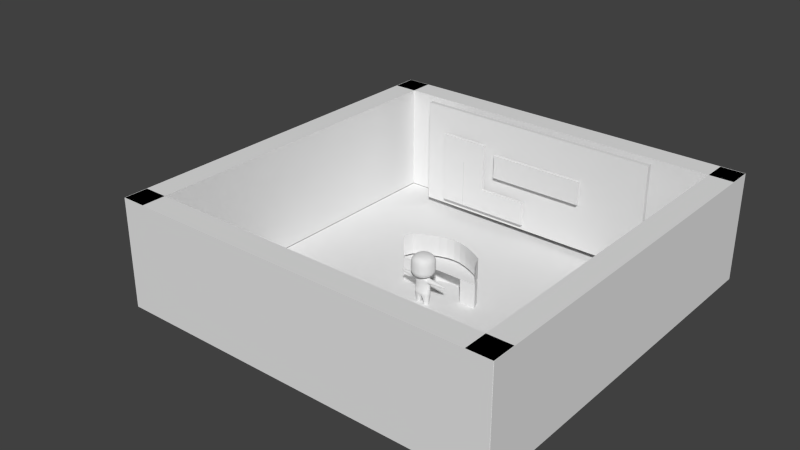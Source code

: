 # Source: Archives.blend  (saved by Blender 2.69.0; exported with 4.5.12 LTS)
import bpy
from mathutils import Matrix  # noqa: F401  (used for matrix-valued properties, if any)

bpy.ops.wm.read_factory_settings(use_empty=True)
scene = bpy.context.scene
scene.name = 'Scene'

# ---- collections
col_collection_1 = bpy.data.collections.new('Collection 1'); scene.collection.children.link(col_collection_1)
col_collection_3 = bpy.data.collections.new('Collection 3'); scene.collection.children.link(col_collection_3)
col_collection_6 = bpy.data.collections.new('Collection 6'); scene.collection.children.link(col_collection_6)
col_collection_11 = bpy.data.collections.new('Collection 11'); scene.collection.children.link(col_collection_11)

# ---- materials (node trees are filled in below, after node groups)
mat_material_001 = bpy.data.materials.new('Material.001')
mat_material_001.alpha_threshold = 0.0
mat_material_001.use_transparent_shadow = False
mat_material_001.roughness = 0.5
mat_material_001.line_color = (0.0, 0.0, 0.0, 1.0)
mat_material_002 = bpy.data.materials.new('Material.002')
mat_material_002.alpha_threshold = 0.0
mat_material_002.use_transparent_shadow = False
mat_material_002.diffuse_color = (0.0, 0.0, 0.0, 1.0)
mat_material_002.roughness = 0.5
mat_material_002.specular_intensity = 1.0
mat_material_002.line_color = (0.0, 0.0, 0.0, 1.0)
mat_material_003 = bpy.data.materials.new('Material.003')
mat_material_003.alpha_threshold = 0.0
mat_material_003.use_transparent_shadow = False
mat_material_003.diffuse_color = (0.0, 0.0, 0.0, 1.0)
mat_material_003.roughness = 0.5
mat_material_003.specular_intensity = 0.0
mat_material_003.line_color = (0.0, 0.0, 0.0, 1.0)
mat_material_004 = bpy.data.materials.new('Material.004')
mat_material_004.alpha_threshold = 0.0
mat_material_004.use_transparent_shadow = False
mat_material_004.diffuse_color = (1.0, 0.0, 0.004875, 1.0)
mat_material_004.roughness = 0.5
mat_material_004.line_color = (0.0, 0.0, 0.0, 1.0)

# ---- material node trees

# ---- world
world_world = bpy.data.worlds.new('World'); scene.world = world_world
world_world.color = (0.05088, 0.05088, 0.05088)
world_world.use_sun_shadow = False
world_world.sun_shadow_jitter_overblur = 0.0
world_world.cycles.sampling_method = 'MANUAL'
world_world.cycles.sample_map_resolution = 256

# ---- meshes
me_circle_019 = bpy.data.meshes.new('Circle.019')
me_circle_019.from_pydata([(0.0, 1.0, 0.0), (-0.1951, 0.9808, 0.0), (-0.3827, 0.9239, 0.0), (-0.5556, 0.8315, 0.0), (-0.7071, 0.7071, 0.0), (-0.8315, 0.5556, 0.0), (-0.9239, 0.3827, 0.0), (-0.9808, 0.1951, 0.0), (-1.0, 7.55e-08, 0.0), (-0.9808, -0.1951, 0.0), (-0.9239, -0.3827, 0.0), (-0.8315, -0.5556, 0.0), (-0.7071, -0.7071, 0.0), (-0.5556, -0.8315, 0.0), (-0.3827, -0.9239, 0.0), (-0.1951, -0.9808, 0.0), (3.258e-07, -1.0, 0.0), (0.1951, -0.9808, 0.0), (0.3827, -0.9239, 0.0), (0.5556, -0.8315, 0.0), (0.7071, -0.7071, 0.0), (0.8315, -0.5556, 0.0), (0.9239, -0.3827, 0.0), (0.9808, -0.1951, 0.0), (1.0, 9.656e-07, 0.0), (0.9808, 0.1951, 0.0), (0.9239, 0.3827, 0.0), (0.8315, 0.5556, 0.0), (0.7071, 0.7071, 0.0), (0.5556, 0.8315, 0.0), (0.3827, 0.9239, 0.0), (0.1951, 0.9808, 0.0)], [(1, 0), (2, 1), (3, 2), (4, 3), (5, 4), (6, 5), (7, 6), (8, 7), (9, 8), (10, 9), (11, 10), (12, 11), (13, 12), (14, 13), (15, 14), (16, 15), (17, 16), (18, 17), (19, 18), (20, 19), (21, 20), (22, 21), (23, 22), (24, 23), (25, 24), (26, 25), (27, 26), (28, 27), (29, 28), (30, 29), (31, 30), (0, 31)], [])
me_circle_019.use_remesh_preserve_volume = False
me_circle_019.use_remesh_preserve_attributes = False
me_circle_019.use_mirror_vertex_groups = False
me_circle_019.update()
me_cube_012 = bpy.data.meshes.new('Cube.012')
me_cube_012.from_pydata([(-1.0, -1.0, -1.0), (-1.0, 1.0, -1.0), (1.0, 1.0, -1.0), (1.0, -1.0, -1.0), (-1.0, -1.0, 7.982), (-1.0, 1.0, 7.982), (1.0, 1.0, 7.982), (1.0, -1.0, 7.982)], [], [(4, 5, 1, 0), (5, 6, 2, 1), (6, 7, 3, 2), (7, 4, 0, 3), (0, 1, 2, 3), (7, 6, 5, 4)])
me_cube_012.use_remesh_preserve_volume = False
me_cube_012.use_remesh_preserve_attributes = False
me_cube_012.use_mirror_vertex_groups = False
me_cube_012.update()
me_cube_013 = bpy.data.meshes.new('Cube.013')
me_cube_013.from_pydata([(-1.0, -1.0, -1.0), (-1.0, 1.0, -1.0), (1.0, 1.0, -1.0), (1.0, -1.0, -1.0), (-1.0, -1.0, 7.982), (-1.0, 1.0, 7.982), (1.0, 1.0, 7.982), (1.0, -1.0, 7.982)], [], [(4, 5, 1, 0), (5, 6, 2, 1), (6, 7, 3, 2), (7, 4, 0, 3), (0, 1, 2, 3), (7, 6, 5, 4)])
me_cube_013.use_remesh_preserve_volume = False
me_cube_013.use_remesh_preserve_attributes = False
me_cube_013.use_mirror_vertex_groups = False
me_cube_013.update()
me_cube_006 = bpy.data.meshes.new('Cube.006')
me_cube_006.from_pydata([(-1.0, -1.0, -1.0), (-1.0, 1.0, -1.0), (1.0, 1.0, -1.0), (1.0, -1.0, -1.0), (-1.0, -1.0, 7.982), (-1.0, 1.0, 7.982), (1.0, 1.0, 7.982), (1.0, -1.0, 7.982)], [], [(4, 5, 1, 0), (5, 6, 2, 1), (6, 7, 3, 2), (7, 4, 0, 3), (0, 1, 2, 3), (7, 6, 5, 4)])
me_cube_006.use_remesh_preserve_volume = False
me_cube_006.use_remesh_preserve_attributes = False
me_cube_006.use_mirror_vertex_groups = False
me_cube_006.update()
me_cube_014 = bpy.data.meshes.new('Cube.014')
me_cube_014.from_pydata([(-1.0, -1.0, -1.0), (-1.0, 1.0, -1.0), (1.0, 1.0, -1.0), (1.0, -1.0, -1.0), (-1.0, -1.0, 7.982), (-1.0, 1.0, 7.982), (1.0, 1.0, 7.982), (1.0, -1.0, 7.982)], [], [(4, 5, 1, 0), (5, 6, 2, 1), (6, 7, 3, 2), (7, 4, 0, 3), (0, 1, 2, 3), (7, 6, 5, 4)])
me_cube_014.use_remesh_preserve_volume = False
me_cube_014.use_remesh_preserve_attributes = False
me_cube_014.use_mirror_vertex_groups = False
me_cube_014.update()
me_plane_009 = bpy.data.meshes.new('Plane.009')
me_plane_009.from_pydata([(1.0, -1.0, 0.0), (-1.0, -1.0, 0.0), (1.0, 1.0, 0.0), (-1.0, 1.0, 0.0)], [], [(1, 0, 2, 3)])
me_plane_009.use_remesh_preserve_volume = False
me_plane_009.use_remesh_preserve_attributes = False
me_plane_009.use_mirror_vertex_groups = False
me_plane_009.update()
me_cube_042 = bpy.data.meshes.new('Cube.042')
me_cube_042.from_pydata([(-0.4406, 0.6246, 0.9069), (-0.4803, 0.6279, 0.9069), (-0.498, 0.6489, 0.9069), (-0.4891, 0.6818, 0.9069), (-0.456, 0.7178, 0.9069), (-0.426, 0.6311, 0.967), (-0.455, 0.6393, 1.011), (-0.4689, 0.6619, 1.027), (-0.4639, 0.6931, 1.011), (-0.4414, 0.7243, 0.967), (-0.3908, 0.6469, 0.9919), (-0.3941, 0.6666, 1.054), (-0.3985, 0.6935, 1.077), (-0.403, 0.7204, 1.054), (-0.4062, 0.7401, 0.9919), (-0.3897, 0.6397, 0.9069), (-0.3557, 0.6626, 0.967), (-0.3332, 0.6939, 1.011), (-0.3282, 0.725, 1.027), (-0.342, 0.7477, 1.011), (-0.371, 0.7559, 0.967), (-0.4074, 0.7473, 0.9069), (-0.3411, 0.6692, 0.9069), (-0.3079, 0.7052, 0.9069), (-0.299, 0.7381, 0.9069), (-0.3168, 0.759, 0.9069), (-0.3565, 0.7624, 0.9069), (-0.3557, 0.6626, 0.8468), (-0.3332, 0.6939, 0.8028), (-0.3282, 0.725, 0.7867), (-0.342, 0.7477, 0.8028), (-0.371, 0.7559, 0.8468), (-0.3908, 0.6469, 0.8219), (-0.3941, 0.6666, 0.7597), (-0.3985, 0.6935, 0.7369), (-0.403, 0.7204, 0.7597), (-0.4062, 0.7401, 0.8219), (-0.426, 0.6311, 0.8468), (-0.455, 0.6393, 0.8028), (-0.4689, 0.6619, 0.7867), (-0.4639, 0.6931, 0.8028), (-0.4414, 0.7243, 0.8468), (-0.3683, -1.01, 0.3359), (-0.3846, -1.036, 0.5638), (-0.3336, -0.9262, 0.151), (-0.8875, -0.1623, 0.3328), (-0.9156, -0.1623, 0.5641), (-0.8296, 0.2005, 0.3359), (-0.8031, -0.1623, 0.1388), (-0.8296, -0.5252, 0.3359), (-0.856, -0.5373, 0.5641), (-0.856, 0.2127, 0.5641), (-0.7502, 0.1641, 0.151), (-0.7502, -0.4887, 0.151), (-0.3683, 0.6849, 0.3359), (-0.3799, 0.7127, 0.5641), (-0.3336, 0.6016, 0.151), (-0.3568, -0.1623, -0.09557), (-0.3336, -0.4887, -0.06779), (-0.3336, 0.1641, -0.06779), (-0.3568, -0.1623, 1.724), (-0.3336, 0.1641, 1.696), (-0.3336, -0.4887, 1.696), (-0.3683, -1.01, 1.292), (-0.3336, -0.9262, 1.477), (-0.3799, -1.037, 1.064), (-0.8875, -0.1623, 1.295), (-0.8031, -0.1623, 1.489), (-0.8296, 0.2005, 1.292), (-0.9156, -0.1623, 1.064), (-0.8296, -0.5252, 1.292), (-0.7502, -0.4887, 1.477), (-0.7502, 0.1641, 1.477), (-0.856, 0.2127, 1.064), (-0.856, -0.5373, 1.064), (-0.3683, 0.6849, 1.292), (-0.3336, 0.6016, 1.477), (-0.3799, 0.7127, 1.064), (-0.3105, -0.7613, 1.614), (-0.6775, -0.8498, 0.5641), (-0.6564, -0.8277, 0.3389), (-0.5932, -0.7613, 0.1631), (-0.3105, -0.7613, 0.01467), (-0.5932, -0.4644, 1.614), (-0.6353, -0.1623, 1.636), (-0.5932, 0.1398, 1.614), (-0.6775, 0.5252, 0.5641), (-0.6564, 0.503, 0.3389), (-0.5932, 0.4366, 0.1631), (-0.5932, 0.1398, 0.01467), (-0.6353, -0.1623, -0.007463), (-0.5932, -0.4644, 0.01467), (-0.3105, 0.4366, 1.614), (-0.3105, 0.4366, 0.01467), (-0.5932, -0.7613, 1.465), (-0.6564, -0.8277, 1.289), (-0.6775, -0.8498, 1.064), (-0.5932, 0.4366, 1.465), (-0.6564, 0.503, 1.289), (-0.6775, 0.5252, 1.064), (-0.3799, -1.037, 0.8141), (-0.856, 0.2127, 0.8141), (-0.9156, -0.1623, 0.8141), (-0.856, -0.5373, 0.8141), (-0.3799, 0.7127, 0.8141), (-0.5078, -0.6716, 0.05952), (-0.5078, 0.3469, 0.05952), (-0.5078, -0.6716, 1.569), (-0.5078, 0.3469, 1.569), (-0.6775, -0.8498, 0.8141), (-0.6775, 0.5252, 0.8141), (-0.3291, 0.7174, 0.4512), (-0.3292, 0.7205, 0.4435), (-0.3291, 0.6687, 0.4512), (-0.3292, 0.6719, 0.4435), (-0.4272, 0.5474, 0.2648), (-0.4273, 0.5506, 0.6243), (-0.4272, 0.1624, 0.269), (-0.4273, 0.1655, 0.6285), (-0.3797, -1.023, 0.45), (-0.9015, -0.1623, 0.4485), (-0.8428, -0.5312, 0.45), (-0.8428, 0.2066, 0.45), (-0.3944, 0.6988, 0.45), (-0.667, -0.8387, 0.4515), (-0.667, 0.5141, 0.4515), (-0.3494, 0.7126, 0.4438), (-0.3494, 0.6703, 0.4438), (-0.4273, 0.549, 0.4446), (-0.4273, 0.1639, 0.4488), (-0.1956, -1.04, 0.3343), (-0.2014, -1.069, 0.5641), (-0.1782, -0.954, 0.1449), (-0.2014, 0.7439, 0.5641), (-0.1956, 0.7153, 0.3343), (-0.1782, 0.6294, 0.1449), (-0.1898, -0.1623, -0.1103), (-0.1782, -0.5009, -0.08168), (-0.1782, 0.1762, -0.08168), (-0.1898, -0.1623, 1.739), (-0.1782, 0.1762, 1.71), (-0.1782, -0.5009, 1.71), (-0.1956, -1.04, 1.294), (-0.1782, -0.954, 1.483), (-0.2014, -1.069, 1.064), (-0.1782, 0.6294, 1.483), (-0.1956, 0.7153, 1.294), (-0.2014, 0.7439, 1.064), (-0.1667, -0.7834, 1.625), (-0.1667, -0.7834, 0.003603), (-0.1667, 0.4588, 1.625), (-0.1667, 0.4588, 0.003603), (-0.2014, -1.069, 0.8141), (-0.2014, 0.7439, 0.8141), (-0.176, 0.7482, 0.4435), (-0.176, 0.7443, 0.4511), (-0.176, 0.6996, 0.4435), (-0.176, 0.6957, 0.4511), (-0.2251, 0.5783, 0.6243), (-0.225, 0.5743, 0.2624), (-0.2251, 0.1932, 0.6285), (-0.225, 0.1893, 0.2666), (-0.2086, -1.054, 0.4492), (-0.225, 0.1913, 0.4476), (-0.3487, 0.7011, 0.3823), (-0.3546, 0.7166, 0.5116), (-0.3719, 0.6954, 0.4469), (-0.1858, 0.7298, 0.3814), (-0.1887, 0.7461, 0.5116), (0.4406, 0.6246, 0.9069), (0.4803, 0.6279, 0.9069), (0.498, 0.6489, 0.9069), (0.4891, 0.6818, 0.9069), (0.456, 0.7178, 0.9069), (0.426, 0.6311, 0.967), (0.455, 0.6393, 1.011), (0.4689, 0.6619, 1.027), (0.4639, 0.6931, 1.011), (0.4414, 0.7243, 0.967), (0.3908, 0.6469, 0.9919), (0.3941, 0.6666, 1.054), (0.3985, 0.6935, 1.077), (0.403, 0.7204, 1.054), (0.4062, 0.7401, 0.9919), (0.3897, 0.6397, 0.9069), (0.3557, 0.6626, 0.967), (0.3332, 0.6939, 1.011), (0.3282, 0.725, 1.027), (0.342, 0.7477, 1.011), (0.371, 0.7559, 0.967), (0.4074, 0.7473, 0.9069), (0.3411, 0.6692, 0.9069), (0.3079, 0.7052, 0.9069), (0.299, 0.7381, 0.9069), (0.3168, 0.759, 0.9069), (0.3565, 0.7624, 0.9069), (0.3557, 0.6626, 0.8468), (0.3332, 0.6939, 0.8028), (0.3282, 0.725, 0.7867), (0.342, 0.7477, 0.8028), (0.371, 0.7559, 0.8468), (0.3908, 0.6469, 0.8219), (0.3941, 0.6666, 0.7597), (0.3985, 0.6935, 0.7369), (0.403, 0.7204, 0.7597), (0.4062, 0.7401, 0.8219), (0.426, 0.6311, 0.8468), (0.455, 0.6393, 0.8028), (0.4689, 0.6619, 0.7867), (0.4639, 0.6931, 0.8028), (0.4414, 0.7243, 0.8468), (-4.768e-07, -1.07, 0.3328), (-4.768e-07, -1.1, 0.5641), (0.3683, -1.01, 0.3359), (-4.768e-07, -0.9818, 0.1388), (0.3846, -1.036, 0.5638), (0.3336, -0.9262, 0.151), (0.8875, -0.1623, 0.3328), (0.9156, -0.1623, 0.5641), (0.8296, 0.2005, 0.3359), (0.8031, -0.1623, 0.1388), (0.8296, -0.5252, 0.3359), (0.856, -0.5373, 0.5641), (0.856, 0.2127, 0.5641), (0.7502, 0.1641, 0.151), (0.7502, -0.4887, 0.151), (-4.768e-07, 0.7457, 0.3328), (-4.768e-07, 0.7752, 0.5641), (-4.768e-07, 0.6571, 0.1388), (0.3683, 0.6849, 0.3359), (0.3799, 0.7127, 0.5641), (0.3336, 0.6016, 0.151), (-4.768e-07, -0.1623, -0.1251), (-4.768e-07, -0.513, -0.09557), (0.3568, -0.1623, -0.09557), (-4.768e-07, 0.1884, -0.09557), (0.3336, -0.4887, -0.06779), (0.3336, 0.1641, -0.06779), (-4.768e-07, -0.1623, 1.753), (-4.768e-07, 0.1884, 1.724), (0.3568, -0.1623, 1.724), (-4.768e-07, -0.513, 1.724), (0.3336, 0.1641, 1.696), (0.3336, -0.4887, 1.696), (-4.768e-07, -1.07, 1.295), (-4.768e-07, -0.9818, 1.489), (0.3683, -1.01, 1.292), (-4.768e-07, -1.1, 1.064), (0.3336, -0.9262, 1.477), (0.3799, -1.037, 1.064), (0.8875, -0.1623, 1.295), (0.8031, -0.1623, 1.489), (0.8296, 0.2005, 1.292), (0.9156, -0.1623, 1.064), (0.8296, -0.5252, 1.292), (0.7502, -0.4887, 1.477), (0.7502, 0.1641, 1.477), (0.856, 0.2127, 1.064), (0.856, -0.5373, 1.064), (-4.768e-07, 0.7457, 1.295), (-4.768e-07, 0.6571, 1.489), (-4.768e-07, 0.7752, 1.064), (0.3683, 0.6849, 1.292), (0.3336, 0.6016, 1.477), (0.3799, 0.7127, 1.064), (-4.768e-07, -0.8055, 1.636), (0.3105, -0.7613, 1.614), (0.6775, -0.8498, 0.5641), (0.6564, -0.8277, 0.3389), (0.5932, -0.7613, 0.1631), (0.3105, -0.7613, 0.01467), (-4.768e-07, -0.8055, -0.007463), (0.5932, -0.4644, 1.614), (0.6353, -0.1623, 1.636), (0.5932, 0.1398, 1.614), (0.6775, 0.5252, 0.5641), (0.6564, 0.503, 0.3389), (0.5932, 0.4366, 0.1631), (0.5932, 0.1398, 0.01467), (0.6353, -0.1623, -0.007463), (0.5932, -0.4644, 0.01467), (0.3105, 0.4366, 1.614), (-4.768e-07, 0.4809, 1.636), (-4.768e-07, 0.4809, -0.007463), (0.3105, 0.4366, 0.01467), (0.5932, -0.7613, 1.465), (0.6564, -0.8277, 1.289), (0.6775, -0.8498, 1.064), (0.5932, 0.4366, 1.465), (0.6564, 0.503, 1.289), (0.6775, 0.5252, 1.064), (0.3799, -1.037, 0.8141), (-4.768e-07, -1.1, 0.8141), (0.856, 0.2127, 0.8141), (0.9156, -0.1623, 0.8141), (0.856, -0.5373, 0.8141), (-4.768e-07, 0.7752, 0.8141), (0.3799, 0.7127, 0.8141), (0.5078, -0.6716, 0.05952), (0.5078, 0.3469, 0.05952), (0.5078, -0.6716, 1.569), (0.5078, 0.3469, 1.569), (0.6775, -0.8498, 0.8141), (0.6775, 0.5252, 0.8141), (-4.768e-07, 0.7712, 0.4511), (-4.768e-07, 0.7759, 0.4435), (0.3291, 0.7174, 0.4512), (0.3292, 0.7205, 0.4435), (-4.768e-07, 0.7226, 0.4511), (-4.768e-07, 0.7273, 0.4435), (0.3291, 0.6687, 0.4512), (0.3292, 0.6719, 0.4435), (-4.768e-07, 0.6013, 0.26), (-4.768e-07, 0.606, 0.6243), (0.4272, 0.5474, 0.2648), (0.4273, 0.5506, 0.6243), (-4.768e-07, 0.2162, 0.2642), (-4.768e-07, 0.2209, 0.6285), (0.4272, 0.1624, 0.269), (0.4273, 0.1655, 0.6285), (-4.768e-07, -1.085, 0.4485), (0.3797, -1.023, 0.45), (0.9015, -0.1623, 0.4485), (0.8428, -0.5312, 0.45), (0.8428, 0.2066, 0.45), (0.3944, 0.6988, 0.45), (0.667, -0.8387, 0.4515), (0.667, 0.5141, 0.4515), (0.3494, 0.7126, 0.4438), (0.3494, 0.6703, 0.4438), (0.4273, 0.549, 0.4446), (-4.768e-07, 0.2186, 0.4464), (0.4273, 0.1639, 0.4488), (0.1956, -1.04, 0.3343), (0.2014, -1.069, 0.5641), (0.1782, -0.954, 0.1449), (0.2014, 0.7439, 0.5641), (0.1956, 0.7153, 0.3343), (0.1782, 0.6294, 0.1449), (0.1898, -0.1623, -0.1103), (0.1782, -0.5009, -0.08168), (0.1782, 0.1762, -0.08168), (0.1898, -0.1623, 1.739), (0.1782, 0.1762, 1.71), (0.1782, -0.5009, 1.71), (0.1956, -1.04, 1.294), (0.1782, -0.954, 1.483), (0.2014, -1.069, 1.064), (0.1782, 0.6294, 1.483), (0.1956, 0.7153, 1.294), (0.2014, 0.7439, 1.064), (0.1667, -0.7834, 1.625), (0.1667, -0.7834, 0.003603), (0.1667, 0.4588, 1.625), (0.1667, 0.4588, 0.003603), (0.2014, -1.069, 0.8141), (0.2014, 0.7439, 0.8141), (0.176, 0.7482, 0.4435), (0.176, 0.7443, 0.4511), (0.176, 0.6996, 0.4435), (0.176, 0.6957, 0.4511), (0.2251, 0.5783, 0.6243), (0.225, 0.5743, 0.2624), (0.2251, 0.1932, 0.6285), (0.225, 0.1893, 0.2666), (0.2086, -1.054, 0.4492), (0.225, 0.1913, 0.4476), (-4.768e-07, 0.7585, 0.3805), (0.3487, 0.7011, 0.3823), (-4.768e-07, 0.7756, 0.5116), (0.3546, 0.7166, 0.5116), (0.3719, 0.6954, 0.4469), (0.1858, 0.7298, 0.3814), (0.1887, 0.7461, 0.5116), (0.5814, 0.1327, -1.369), (0.5814, -0.4903, -1.369), (0.2799, 0.129, -0.1213), (0.2799, -0.4258, -0.1213), (0.6819, -0.1623, -1.492), (0.5184, 0.1598, -0.5636), (0.5184, -0.3949, -0.6787), (0.3504, -0.1623, -0.04091), (0.7013, -0.1623, -0.6536), (0.5565, 0.1205, -1.773), (0.5567, -0.3775, -1.773), (0.14, 0.1634, -1.878), (0.6198, -0.1623, -1.71), (0.14, -0.4203, -1.879), (0.1323, -0.1623, -2.042), (0.428, -0.04374, -2.91), (0.428, -0.2809, -2.91), (0.2953, -0.044, -2.887), (0.4497, -0.1623, -2.945), (0.2953, -0.2806, -2.887), (0.2754, -0.1623, -2.94), (0.155, -0.1599, -2.24), (0.1744, 0.09366, -2.194), (0.1744, -0.3483, -2.191), (0.5002, -0.3129, -2.17), (0.5166, 0.05826, -2.174), (0.5691, -0.1503, -2.152), (0.178, 0.06909, -2.287), (0.5646, -0.1567, -2.268), (0.1653, -0.1623, -2.366), (0.178, -0.3471, -2.285), (0.5025, -0.3129, -2.268), (0.5121, 0.03285, -2.27), (0.5356, 0.003331, -0.1775), (0.5356, -0.3283, -0.1775), (0.5853, 0.03221, -0.4822), (0.5853, -0.3572, -0.482), (0.5996, -0.1625, -0.1401), (0.7029, -0.1625, -0.5533), (1.935, -0.09705, -0.2693), (1.935, -0.2285, -0.2692), (1.955, -0.08624, -0.3974), (1.955, -0.2394, -0.3975), (1.964, -0.1628, -0.256), (2.004, -0.1628, -0.4234), (2.069, -0.1335, -0.3048), (2.069, -0.192, -0.3048), (2.076, -0.1284, -0.3457), (2.076, -0.1971, -0.3457), (2.077, -0.1628, -0.2972), (2.082, -0.1628, -0.3541), (1.054, -0.1626, -0.5326), (0.9651, 0.01711, -0.4753), (0.9653, -0.3421, -0.4751), (0.9029, -0.007581, -0.1881), (0.9366, -0.1625, -0.157), (0.9029, -0.3175, -0.188), (1.412, -0.03081, -0.4443), (1.322, -0.1625, -0.1942), (1.367, -0.2769, -0.2246), (1.417, -0.1626, -0.4945), (1.412, -0.2943, -0.4443), (1.367, -0.04816, -0.2246), (1.285, -0.1625, -0.5083), (1.277, -0.3085, -0.454), (1.226, -0.03582, -0.2135), (1.277, -0.01651, -0.4541), (1.178, -0.1625, -0.1805), (1.226, -0.2892, -0.2135), (-0.5814, 0.1327, -1.369), (-0.5814, -0.4903, -1.369), (-0.2799, 0.129, -0.1213), (-0.2799, -0.4258, -0.1213), (-9.537e-07, 0.2724, -1.514), (-0.6819, -0.1623, -1.492), (-0.5184, 0.1598, -0.5636), (-9.537e-07, -0.5911, -1.515), (-0.5184, -0.3949, -0.6787), (-9.537e-07, 0.1975, -0.121), (-0.3504, -0.1623, -0.04091), (-9.537e-07, -0.4793, -0.121), (-9.537e-07, -0.1623, -1.757), (-9.537e-07, -0.1623, 0.03156), (-9.537e-07, 0.3086, -0.5755), (-0.7013, -0.1623, -0.6536), (-9.537e-07, -0.4989, -0.6919), (-0.5565, 0.1205, -1.773), (-0.5567, -0.3775, -1.773), (-0.14, 0.1634, -1.878), (-0.6198, -0.1623, -1.71), (-0.14, -0.4203, -1.879), (-0.1323, -0.1623, -2.042), (-0.428, -0.04374, -2.91), (-0.428, -0.2809, -2.91), (-0.2953, -0.044, -2.887), (-0.4497, -0.1623, -2.945), (-0.2953, -0.2806, -2.887), (-0.2754, -0.1623, -2.94), (-0.155, -0.1599, -2.24), (-0.1744, 0.09366, -2.194), (-0.1744, -0.3483, -2.191), (-0.5002, -0.3129, -2.17), (-0.5166, 0.05826, -2.174), (-0.5691, -0.1503, -2.152), (-0.178, 0.06909, -2.287), (-0.5646, -0.1567, -2.268), (-0.1653, -0.1623, -2.366), (-0.178, -0.3471, -2.285), (-0.5025, -0.3129, -2.268), (-0.5121, 0.03285, -2.27), (-0.5356, 0.003331, -0.1775), (-0.5356, -0.3283, -0.1775), (-0.5853, 0.03221, -0.4822), (-0.5853, -0.3572, -0.482), (-0.5996, -0.1625, -0.1401), (-0.7029, -0.1625, -0.5533), (-1.935, -0.09705, -0.2693), (-1.935, -0.2285, -0.2692), (-1.955, -0.08624, -0.3974), (-1.955, -0.2394, -0.3975), (-1.964, -0.1628, -0.256), (-2.004, -0.1628, -0.4234), (-2.069, -0.1335, -0.3048), (-2.069, -0.192, -0.3048), (-2.076, -0.1284, -0.3457), (-2.076, -0.1971, -0.3457), (-2.077, -0.1628, -0.2972), (-2.082, -0.1628, -0.3541), (-1.054, -0.1626, -0.5326), (-0.9651, 0.01711, -0.4753), (-0.9653, -0.3421, -0.4751), (-0.9029, -0.007581, -0.1881), (-0.9366, -0.1625, -0.157), (-0.9029, -0.3175, -0.188), (-1.412, -0.03081, -0.4443), (-1.322, -0.1625, -0.1942), (-1.367, -0.2769, -0.2246), (-1.417, -0.1626, -0.4945), (-1.412, -0.2943, -0.4443), (-1.367, -0.04816, -0.2246), (-1.285, -0.1625, -0.5083), (-1.277, -0.3085, -0.454), (-1.226, -0.03582, -0.2135), (-1.277, -0.01651, -0.4541), (-1.178, -0.1625, -0.1805), (-1.226, -0.2892, -0.2135), (0.3991, 0.1267, -0.3085), (0.3991, -0.4759, -0.3085), (-9.537e-07, 0.2647, -0.3133), (-9.537e-07, -0.4839, -0.3131), (0.5605, 0.06482, -0.3323), (0.5605, -0.393, -0.3322), (1.946, -0.07368, -0.3336), (1.946, -0.2534, -0.3336), (2.073, -0.1233, -0.3253), (2.073, -0.2041, -0.3253), (2.08, -0.1637, -0.3257), (0.9381, -0.3763, -0.3343), (0.9384, 0.04819, -0.3344), (1.392, -0.3198, -0.3363), (1.392, -0.007848, -0.3363), (1.253, -0.3367, -0.3362), (1.254, 0.008933, -0.3362), (-0.3991, 0.1267, -0.3085), (-0.3991, -0.4759, -0.3085), (-0.5605, 0.06482, -0.3323), (-0.5605, -0.393, -0.3322), (-1.946, -0.07368, -0.3336), (-1.946, -0.2534, -0.3336), (-2.073, -0.1233, -0.3253), (-2.073, -0.2041, -0.3253), (-2.08, -0.1637, -0.3257), (-0.9381, -0.3763, -0.3343), (-0.9384, 0.04819, -0.3344), (-1.392, -0.3198, -0.3363), (-1.392, -0.007848, -0.3363), (-1.253, -0.3367, -0.3362), (-1.254, 0.008933, -0.3362), (-0.909, -0.1625, -0.5461), (-0.7764, -0.3532, -0.4804), (-0.7196, 0.0009089, -0.18), (-0.7764, 0.02822, -0.4806), (-0.7907, -0.1625, -0.1453), (-0.7196, -0.3259, -0.1799), (-0.7487, -0.3889, -0.3328), (-0.7488, 0.0607, -0.3329), (0.909, -0.1625, -0.5461), (0.7764, -0.3532, -0.4804), (0.7196, 0.0009089, -0.18), (0.7764, 0.02822, -0.4806), (0.7907, -0.1625, -0.1453), (0.7196, -0.3259, -0.1799), (0.7487, -0.3889, -0.3328), (0.7488, 0.0607, -0.3329), (-1.344, -0.02366, -0.4493), (-1.25, -0.1625, -0.1873), (-1.297, -0.2831, -0.2191), (-1.351, -0.1625, -0.5015), (-1.345, -0.3014, -0.4493), (-1.297, -0.04199, -0.2191), (-1.322, -0.3282, -0.3364), (-1.323, 0.0005428, -0.3364), (1.344, -0.02366, -0.4493), (1.25, -0.1625, -0.1873), (1.297, -0.2831, -0.2191), (1.351, -0.1625, -0.5015), (1.345, -0.3014, -0.4493), (1.297, -0.04199, -0.2191), (1.322, -0.3282, -0.3364), (1.323, 0.0005428, -0.3364), (0.8059, -0.1625, -0.5493), (0.6809, -0.3552, -0.4809), (0.6276, 0.00212, -0.1787), (0.6808, 0.03022, -0.481), (0.6951, -0.1625, -0.1427), (0.6276, -0.3271, -0.1786), (0.6546, -0.3909, -0.3323), (0.6546, 0.06276, -0.3324), (-0.8059, -0.1625, -0.5493), (-0.6809, -0.3552, -0.4809), (-0.6276, 0.00212, -0.1787), (-0.6546, -0.3909, -0.3323), (-0.6546, 0.06276, -0.3324), (-0.6808, 0.03022, -0.481), (-0.6951, -0.1625, -0.1427), (-0.6276, -0.3271, -0.1786), (-1.644, -0.05647, -0.4235), (-1.602, -0.1627, -0.2228), (-1.61, -0.2545, -0.2451), (-1.671, -0.1627, -0.4634), (-1.644, -0.2689, -0.4236), (-1.61, -0.07082, -0.2451), (-1.628, -0.289, -0.335), (-1.628, -0.03835, -0.335), (1.644, -0.05647, -0.4235), (1.602, -0.1627, -0.2228), (1.61, -0.2545, -0.2451), (1.671, -0.1627, -0.4634), (1.644, -0.2689, -0.4236), (1.61, -0.07082, -0.2451), (1.628, -0.289, -0.335), (1.628, -0.03835, -0.335), (-1.799, -0.07136, -0.4105), (-1.783, -0.1627, -0.2394), (-1.773, -0.2415, -0.2572), (-1.837, -0.1627, -0.4434), (-1.799, -0.2541, -0.4105), (-1.773, -0.08394, -0.2572), (-1.787, -0.2712, -0.3343), (-1.787, -0.05602, -0.3343), (-1.877, -0.0788, -0.404), (-1.874, -0.1628, -0.2477), (-1.854, -0.235, -0.2632), (-1.921, -0.1628, -0.4334), (-1.877, -0.2467, -0.404), (-1.854, -0.09049, -0.2632), (-1.866, -0.2623, -0.3339), (-1.866, -0.06485, -0.3339), (1.799, -0.07136, -0.4105), (1.783, -0.1627, -0.2394), (1.773, -0.2415, -0.2572), (1.787, -0.2712, -0.3343), (1.787, -0.05602, -0.3343), (1.837, -0.1627, -0.4434), (1.799, -0.2541, -0.4105), (1.773, -0.08394, -0.2572), (1.877, -0.0788, -0.404), (1.874, -0.1628, -0.2477), (1.854, -0.235, -0.2632), (1.866, -0.2623, -0.3339), (1.866, -0.06485, -0.3339), (1.921, -0.1628, -0.4334), (1.877, -0.2467, -0.404), (1.854, -0.09049, -0.2632), (-1.879, -0.1628, -0.4384), (-1.838, -0.2504, -0.4072), (-1.813, -0.08721, -0.2602), (-1.827, -0.2668, -0.3341), (-1.827, -0.06043, -0.3341), (-1.838, -0.07508, -0.4072), (-1.828, -0.1628, -0.2435), (-1.813, -0.2383, -0.2602), (1.879, -0.1628, -0.4384), (1.838, -0.2504, -0.4072), (1.813, -0.08721, -0.2602), (1.838, -0.07508, -0.4072), (1.828, -0.1628, -0.2435), (1.813, -0.2383, -0.2602), (1.827, -0.2668, -0.3341), (1.827, -0.06043, -0.3341), (0.5499, 0.1463, -1.075), (0.5499, -0.4426, -1.133), (-9.537e-07, 0.2905, -1.153), (0.6916, -0.1623, -1.178), (-9.537e-07, -0.545, -1.21), (-0.5499, 0.1463, -1.075), (-0.5499, -0.4426, -1.133), (-0.6916, -0.1623, -1.178), (-9.537e-07, 0.2814, -1.329), (0.6867, -0.1623, -1.332), (-9.537e-07, -0.568, -1.359), (-0.6867, -0.1623, -1.332), (0.5656, 0.1395, -1.22), (0.5656, -0.4664, -1.249), (-0.5656, 0.1395, -1.22), (-0.5656, -0.4664, -1.249), (0.5341, 0.153, -0.9332), (0.5341, -0.4187, -1.019), (-0.5341, 0.153, -0.9332), (-0.5341, -0.4187, -1.019), (-9.537e-07, 0.2996, -0.9797), (0.6964, -0.1623, -1.029), (-9.537e-07, -0.5219, -1.065), (-0.6964, -0.1623, -1.029), (-0.1602, -0.1611, -2.303), (-0.1762, -0.3477, -2.238), (-0.5013, -0.3129, -2.219), (-0.5143, 0.04555, -2.222), (-0.1762, 0.08138, -2.24), (-0.5669, -0.1535, -2.211), (0.1602, -0.1611, -2.303), (0.1762, -0.3477, -2.238), (0.5013, -0.3129, -2.219), (0.5143, 0.04555, -2.222), (0.1762, 0.08138, -2.24), (0.5669, -0.1535, -2.211), (-0.06614, -0.1623, -1.896), (-0.07001, 0.2179, -1.69), (-0.07001, -0.5057, -1.69), (-0.569, -0.4339, -1.564), (-0.5689, 0.1266, -1.564), (-0.6509, -0.1623, -1.599), (0.06614, -0.1623, -1.896), (0.07001, 0.2179, -1.69), (0.07001, -0.5057, -1.69), (0.569, -0.4339, -1.564), (0.5689, 0.1266, -1.564), (0.6509, -0.1623, -1.599), (0.5262, 0.1564, -0.749), (0.5262, -0.4068, -0.8487), (-0.5262, 0.1564, -0.749), (-0.5262, -0.4068, -0.8487), (-9.537e-07, 0.3041, -0.7793), (0.6989, -0.1623, -0.8415), (-9.537e-07, -0.5104, -0.8789), (-0.6989, -0.1623, -0.8415)], [], [(4, 3, 8, 9), (3, 2, 7, 8), (2, 1, 6, 7), (1, 0, 5, 6), (9, 8, 13, 14), (8, 7, 12, 13), (7, 6, 11, 12), (6, 5, 10, 11), (14, 13, 19, 20), (13, 12, 18, 19), (12, 11, 17, 18), (11, 10, 16, 17), (20, 19, 25, 26), (19, 18, 24, 25), (18, 17, 23, 24), (17, 16, 22, 23), (26, 25, 30, 31), (25, 24, 29, 30), (24, 23, 28, 29), (23, 22, 27, 28), (31, 30, 35, 36), (30, 29, 34, 35), (29, 28, 33, 34), (28, 27, 32, 33), (36, 35, 40, 41), (35, 34, 39, 40), (34, 33, 38, 39), (33, 32, 37, 38), (21, 4, 9), (0, 15, 5), (21, 9, 14), (5, 15, 10), (21, 14, 20), (10, 15, 16), (21, 20, 26), (16, 15, 22), (21, 26, 31), (22, 15, 27), (21, 31, 36), (27, 15, 32), (21, 36, 41), (32, 15, 37), (21, 41, 4), (41, 40, 3, 4), (40, 39, 2, 3), (39, 38, 1, 2), (38, 37, 0, 1), (37, 15, 0), (162, 131, 43, 119), (119, 43, 79, 124), (131, 152, 100, 43), (43, 100, 109, 79), (130, 42, 44, 132), (132, 44, 82, 149), (42, 80, 81, 44), (44, 81, 105, 82), (120, 121, 50, 46), (46, 50, 103, 102), (121, 124, 79, 50), (50, 79, 109, 103), (120, 46, 51, 122), (122, 51, 86, 125), (46, 102, 101, 51), (51, 101, 110, 86), (45, 47, 52, 48), (48, 52, 89, 90), (47, 87, 88, 52), (52, 88, 106, 89), (45, 48, 53, 49), (49, 53, 81, 80), (48, 90, 91, 53), (53, 91, 105, 81), (133, 55, 104, 153), (123, 125, 86, 55), (55, 86, 110, 104), (167, 164, 111, 155), (134, 135, 56, 54), (54, 56, 88, 87), (135, 151, 93, 56), (56, 93, 106, 88), (136, 137, 58, 57), (57, 58, 91, 90), (137, 149, 82, 58), (58, 82, 105, 91), (136, 57, 59, 138), (138, 59, 93, 151), (57, 90, 89, 59), (59, 89, 106, 93), (139, 140, 61, 60), (60, 61, 85, 84), (140, 150, 92, 61), (61, 92, 108, 85), (139, 60, 62, 141), (141, 62, 78, 148), (60, 84, 83, 62), (62, 83, 107, 78), (142, 143, 64, 63), (63, 64, 94, 95), (143, 148, 78, 64), (64, 78, 107, 94), (142, 63, 65, 144), (144, 65, 100, 152), (63, 95, 96, 65), (65, 96, 109, 100), (66, 70, 71, 67), (67, 71, 83, 84), (70, 95, 94, 71), (71, 94, 107, 83), (66, 67, 72, 68), (68, 72, 97, 98), (67, 84, 85, 72), (72, 85, 108, 97), (66, 68, 73, 69), (69, 73, 101, 102), (68, 98, 99, 73), (73, 99, 110, 101), (66, 69, 74, 70), (70, 74, 96, 95), (69, 102, 103, 74), (74, 103, 109, 96), (146, 75, 76, 145), (145, 76, 92, 150), (75, 98, 97, 76), (76, 97, 108, 92), (146, 147, 77, 75), (75, 77, 99, 98), (77, 104, 110, 99), (155, 111, 113, 157), (166, 165, 112, 126), (168, 369, 305, 154), (157, 113, 115, 159), (126, 112, 114, 127), (154, 305, 309, 156), (159, 115, 117, 161), (127, 114, 116, 128), (156, 309, 313, 158), (163, 129, 118, 160), (128, 116, 118, 129), (158, 313, 317, 160), (130, 162, 119, 42), (42, 119, 124, 80), (45, 49, 121, 120), (49, 80, 124, 121), (45, 120, 122, 47), (47, 122, 125, 87), (54, 87, 125, 123), (164, 166, 126, 111), (111, 126, 127, 113), (113, 127, 128, 115), (161, 117, 129, 163), (115, 128, 129, 117), (320, 212, 131, 162), (212, 292, 152, 131), (211, 130, 132, 214), (214, 132, 149, 271), (227, 133, 153, 296), (367, 167, 155, 304), (226, 228, 135, 134), (228, 283, 151, 135), (232, 233, 137, 136), (233, 271, 149, 137), (232, 136, 138, 235), (235, 138, 151, 283), (238, 239, 140, 139), (239, 282, 150, 140), (238, 139, 141, 241), (241, 141, 148, 265), (244, 245, 143, 142), (245, 265, 148, 143), (244, 142, 144, 247), (247, 144, 152, 292), (259, 146, 145, 260), (260, 145, 150, 282), (259, 261, 147, 146), (261, 296, 153, 147), (304, 155, 157, 308), (165, 168, 154, 112), (308, 157, 159, 312), (112, 154, 156, 114), (312, 159, 161, 316), (114, 156, 158, 116), (331, 163, 160, 317), (116, 158, 160, 118), (211, 320, 162, 130), (316, 161, 163, 331), (77, 147, 153, 104), (134, 54, 164, 167), (123, 55, 165, 166), (133, 227, 369, 168), (54, 123, 166, 164), (226, 134, 167, 367), (55, 133, 168, 165), (173, 178, 177, 172), (172, 177, 176, 171), (171, 176, 175, 170), (170, 175, 174, 169), (178, 183, 182, 177), (177, 182, 181, 176), (176, 181, 180, 175), (175, 180, 179, 174), (183, 189, 188, 182), (182, 188, 187, 181), (181, 187, 186, 180), (180, 186, 185, 179), (189, 195, 194, 188), (188, 194, 193, 187), (187, 193, 192, 186), (186, 192, 191, 185), (195, 200, 199, 194), (194, 199, 198, 193), (193, 198, 197, 192), (192, 197, 196, 191), (200, 205, 204, 199), (199, 204, 203, 198), (198, 203, 202, 197), (197, 202, 201, 196), (205, 210, 209, 204), (204, 209, 208, 203), (203, 208, 207, 202), (202, 207, 206, 201), (190, 178, 173), (169, 174, 184), (190, 183, 178), (174, 179, 184), (190, 189, 183), (179, 185, 184), (190, 195, 189), (185, 191, 184), (190, 200, 195), (191, 196, 184), (190, 205, 200), (196, 201, 184), (190, 210, 205), (201, 206, 184), (190, 173, 210), (210, 173, 172, 209), (209, 172, 171, 208), (208, 171, 170, 207), (207, 170, 169, 206), (206, 169, 184), (365, 321, 215, 334), (321, 326, 267, 215), (334, 215, 291, 355), (215, 267, 302, 291), (333, 335, 216, 213), (335, 352, 270, 216), (213, 216, 269, 268), (216, 270, 298, 269), (322, 218, 222, 323), (218, 294, 295, 222), (323, 222, 267, 326), (222, 295, 302, 267), (322, 324, 223, 218), (324, 327, 275, 223), (218, 223, 293, 294), (223, 275, 303, 293), (217, 220, 224, 219), (220, 279, 278, 224), (219, 224, 277, 276), (224, 278, 299, 277), (217, 221, 225, 220), (221, 268, 269, 225), (220, 225, 280, 279), (225, 269, 298, 280), (336, 356, 297, 230), (325, 230, 275, 327), (230, 297, 303, 275), (372, 358, 306, 368), (337, 229, 231, 338), (229, 276, 277, 231), (338, 231, 284, 354), (231, 277, 299, 284), (339, 234, 236, 340), (234, 279, 280, 236), (340, 236, 270, 352), (236, 280, 298, 270), (339, 341, 237, 234), (341, 354, 284, 237), (234, 237, 278, 279), (237, 284, 299, 278), (342, 240, 242, 343), (240, 273, 274, 242), (343, 242, 281, 353), (242, 274, 301, 281), (342, 344, 243, 240), (344, 351, 266, 243), (240, 243, 272, 273), (243, 266, 300, 272), (345, 246, 248, 346), (246, 286, 285, 248), (346, 248, 266, 351), (248, 285, 300, 266), (345, 347, 249, 246), (347, 355, 291, 249), (246, 249, 287, 286), (249, 291, 302, 287), (250, 251, 255, 254), (251, 273, 272, 255), (254, 255, 285, 286), (255, 272, 300, 285), (250, 252, 256, 251), (252, 289, 288, 256), (251, 256, 274, 273), (256, 288, 301, 274), (250, 253, 257, 252), (253, 294, 293, 257), (252, 257, 290, 289), (257, 293, 303, 290), (250, 254, 258, 253), (254, 286, 287, 258), (253, 258, 295, 294), (258, 287, 302, 295), (349, 348, 263, 262), (348, 353, 281, 263), (262, 263, 288, 289), (263, 281, 301, 288), (349, 262, 264, 350), (262, 289, 290, 264), (264, 290, 303, 297), (358, 360, 310, 306), (371, 328, 307, 370), (373, 357, 305, 369), (360, 362, 314, 310), (328, 329, 311, 307), (357, 359, 309, 305), (362, 364, 318, 314), (329, 330, 315, 311), (359, 361, 313, 309), (366, 363, 319, 332), (330, 332, 319, 315), (361, 363, 317, 313), (333, 213, 321, 365), (213, 268, 326, 321), (217, 322, 323, 221), (221, 323, 326, 268), (217, 219, 324, 322), (219, 276, 327, 324), (229, 325, 327, 276), (368, 306, 328, 371), (306, 310, 329, 328), (310, 314, 330, 329), (364, 366, 332, 318), (314, 318, 332, 330), (320, 365, 334, 212), (212, 334, 355, 292), (211, 214, 335, 333), (214, 271, 352, 335), (227, 296, 356, 336), (367, 304, 358, 372), (226, 337, 338, 228), (228, 338, 354, 283), (232, 339, 340, 233), (233, 340, 352, 271), (232, 235, 341, 339), (235, 283, 354, 341), (238, 342, 343, 239), (239, 343, 353, 282), (238, 241, 344, 342), (241, 265, 351, 344), (244, 345, 346, 245), (245, 346, 351, 265), (244, 247, 347, 345), (247, 292, 355, 347), (259, 260, 348, 349), (260, 282, 353, 348), (259, 349, 350, 261), (261, 350, 356, 296), (304, 308, 360, 358), (370, 307, 357, 373), (308, 312, 362, 360), (307, 311, 359, 357), (312, 316, 364, 362), (311, 315, 361, 359), (331, 317, 363, 366), (315, 319, 363, 361), (211, 333, 365, 320), (316, 331, 366, 364), (264, 297, 356, 350), (337, 372, 368, 229), (325, 371, 370, 230), (336, 373, 369, 227), (229, 368, 371, 325), (226, 367, 372, 337), (230, 370, 373, 336), (708, 706, 388, 387), (456, 454, 377, 381), (522, 452, 376, 520), (380, 382, 412, 410), (706, 707, 385, 388), (452, 456, 381, 376), (716, 457, 379, 712), (717, 382, 380, 713), (712, 379, 382, 717), (382, 379, 409, 412), (713, 380, 459, 718), (521, 377, 454, 523), (404, 403, 394, 393), (403, 401, 391, 394), (709, 708, 387, 384), (710, 711, 386, 383), (711, 709, 384, 386), (707, 710, 383, 385), (394, 392, 390, 393), (391, 389, 392, 394), (405, 404, 393, 390), (406, 402, 392, 389), (402, 405, 390, 392), (401, 406, 389, 391), (387, 388, 395, 397), (388, 385, 396, 395), (384, 387, 397, 398), (383, 386, 400, 399), (386, 384, 398, 400), (385, 383, 399, 396), (695, 694, 403, 404), (694, 698, 401, 403), (696, 695, 404, 405), (697, 699, 402, 406), (699, 696, 405, 402), (698, 697, 406, 401), (646, 645, 418, 416), (645, 640, 415, 418), (376, 381, 411, 407), (381, 377, 408, 411), (521, 380, 410, 525), (520, 376, 407, 524), (416, 418, 424, 422), (418, 415, 421, 424), (647, 641, 417, 413), (641, 642, 414, 417), (643, 646, 416, 527), (644, 647, 413, 526), (530, 423, 420, 529), (528, 419, 423, 530), (413, 417, 423, 419), (417, 414, 420, 423), (527, 416, 422, 529), (526, 413, 419, 528), (561, 560, 425, 427), (560, 563, 426, 425), (562, 564, 429, 428), (564, 565, 430, 429), (566, 561, 427, 531), (567, 562, 428, 532), (580, 579, 434, 435), (579, 576, 431, 434), (581, 577, 432, 436), (577, 578, 433, 432), (582, 580, 435, 533), (583, 581, 436, 534), (427, 425, 437, 438), (425, 426, 440, 437), (428, 429, 441, 439), (429, 430, 442, 441), (531, 427, 438, 535), (532, 428, 439, 536), (702, 464, 465, 700), (456, 453, 446, 454), (522, 537, 445, 452), (451, 487, 489, 458), (700, 465, 462, 701), (452, 445, 453, 456), (716, 714, 449, 457), (719, 715, 451, 458), (714, 719, 458, 449), (458, 489, 486, 449), (715, 718, 459, 451), (538, 523, 454, 446), (481, 470, 471, 480), (480, 471, 468, 478), (703, 461, 464, 702), (704, 460, 463, 705), (705, 463, 461, 703), (701, 462, 460, 704), (471, 470, 467, 469), (468, 471, 469, 466), (482, 467, 470, 481), (483, 466, 469, 479), (479, 469, 467, 482), (478, 468, 466, 483), (464, 474, 472, 465), (465, 472, 473, 462), (461, 475, 474, 464), (460, 476, 477, 463), (463, 477, 475, 461), (462, 473, 476, 460), (689, 481, 480, 688), (688, 480, 478, 692), (690, 482, 481, 689), (691, 483, 479, 693), (693, 479, 482, 690), (692, 478, 483, 691), (628, 493, 495, 627), (627, 495, 492, 624), (445, 484, 488, 453), (453, 488, 485, 446), (538, 540, 487, 451), (537, 539, 484, 445), (493, 499, 501, 495), (495, 501, 498, 492), (629, 490, 494, 625), (625, 494, 491, 626), (630, 542, 493, 628), (631, 541, 490, 629), (545, 544, 497, 500), (543, 545, 500, 496), (490, 496, 500, 494), (494, 500, 497, 491), (542, 544, 499, 493), (541, 543, 496, 490), (553, 504, 502, 552), (552, 502, 503, 555), (554, 505, 506, 556), (556, 506, 507, 557), (558, 546, 504, 553), (559, 547, 505, 554), (572, 512, 511, 571), (571, 511, 508, 568), (573, 513, 509, 569), (569, 509, 510, 570), (574, 548, 512, 572), (575, 549, 513, 573), (504, 515, 514, 502), (502, 514, 517, 503), (505, 516, 518, 506), (506, 518, 519, 507), (546, 550, 515, 504), (547, 551, 516, 505), (457, 522, 520, 379), (380, 521, 523, 459), (377, 521, 525, 408), (379, 520, 524, 409), (642, 643, 527, 414), (640, 644, 526, 415), (424, 530, 529, 422), (421, 528, 530, 424), (414, 527, 529, 420), (415, 526, 528, 421), (565, 566, 531, 430), (563, 567, 532, 426), (578, 582, 533, 433), (576, 583, 534, 431), (430, 531, 535, 442), (426, 532, 536, 440), (457, 449, 537, 522), (451, 459, 523, 538), (446, 485, 540, 538), (449, 486, 539, 537), (626, 491, 542, 630), (624, 492, 541, 631), (501, 499, 544, 545), (498, 501, 545, 543), (491, 497, 544, 542), (492, 498, 543, 541), (557, 507, 546, 558), (555, 503, 547, 559), (570, 510, 548, 574), (568, 508, 549, 575), (507, 519, 550, 546), (503, 517, 551, 547), (593, 553, 552, 592), (592, 552, 555, 597), (594, 554, 556, 598), (598, 556, 557, 599), (595, 558, 553, 593), (596, 559, 554, 594), (599, 557, 558, 595), (597, 555, 559, 596), (585, 584, 560, 561), (584, 587, 563, 560), (586, 588, 564, 562), (588, 589, 565, 564), (590, 585, 561, 566), (591, 586, 562, 567), (589, 590, 566, 565), (587, 591, 567, 563), (515, 572, 571, 514), (514, 571, 568, 517), (516, 573, 569, 518), (518, 569, 570, 519), (550, 574, 572, 515), (551, 575, 573, 516), (519, 570, 574, 550), (517, 568, 575, 551), (438, 437, 579, 580), (437, 440, 576, 579), (439, 441, 577, 581), (441, 442, 578, 577), (535, 438, 580, 582), (536, 439, 581, 583), (442, 535, 582, 578), (440, 536, 583, 576), (410, 412, 584, 585), (412, 409, 587, 584), (407, 411, 588, 586), (411, 408, 589, 588), (525, 410, 585, 590), (524, 407, 586, 591), (408, 525, 590, 589), (409, 524, 591, 587), (487, 593, 592, 489), (489, 592, 597, 486), (484, 594, 598, 488), (488, 598, 599, 485), (540, 595, 593, 487), (539, 596, 594, 484), (485, 599, 595, 540), (486, 597, 596, 539), (512, 604, 603, 511), (511, 603, 600, 508), (513, 605, 601, 509), (509, 601, 602, 510), (548, 606, 604, 512), (549, 607, 605, 513), (510, 602, 606, 548), (508, 600, 607, 549), (435, 434, 611, 612), (434, 431, 608, 611), (436, 432, 609, 613), (432, 433, 610, 609), (533, 435, 612, 614), (534, 436, 613, 615), (433, 533, 614, 610), (431, 534, 615, 608), (604, 620, 619, 603), (603, 619, 616, 600), (605, 621, 617, 601), (601, 617, 618, 602), (606, 622, 620, 604), (607, 623, 621, 605), (602, 618, 622, 606), (600, 616, 623, 607), (649, 628, 627, 648), (648, 627, 624, 653), (650, 629, 625, 654), (654, 625, 626, 655), (651, 630, 628, 649), (652, 631, 629, 650), (655, 626, 630, 651), (653, 624, 631, 652), (612, 611, 637, 638), (611, 608, 632, 637), (613, 609, 633, 639), (609, 610, 634, 633), (614, 612, 638, 635), (615, 613, 639, 636), (610, 614, 635, 634), (608, 615, 636, 632), (657, 656, 645, 646), (656, 659, 640, 645), (658, 660, 641, 647), (660, 661, 642, 641), (662, 657, 646, 643), (663, 658, 647, 644), (661, 662, 643, 642), (659, 663, 644, 640), (620, 649, 648, 619), (619, 648, 653, 616), (621, 650, 654, 617), (617, 654, 655, 618), (622, 651, 649, 620), (623, 652, 650, 621), (618, 655, 651, 622), (616, 653, 652, 623), (638, 637, 656, 657), (637, 632, 659, 656), (639, 633, 660, 658), (633, 634, 661, 660), (635, 638, 657, 662), (636, 639, 658, 663), (634, 635, 662, 661), (632, 636, 663, 659), (672, 666, 664, 676), (673, 667, 665, 677), (676, 664, 667, 673), (677, 665, 668, 674), (672, 678, 669, 666), (675, 679, 670, 671), (678, 675, 671, 669), (679, 674, 668, 670), (447, 672, 676, 374), (378, 673, 677, 375), (374, 676, 673, 378), (375, 677, 674, 450), (447, 443, 678, 672), (448, 444, 679, 675), (443, 448, 675, 678), (444, 450, 674, 679), (666, 684, 680, 664), (667, 685, 681, 665), (664, 680, 685, 667), (665, 681, 686, 668), (666, 669, 682, 684), (671, 670, 683, 687), (669, 671, 687, 682), (670, 668, 686, 683), (474, 689, 688, 472), (472, 688, 692, 473), (475, 690, 689, 474), (476, 691, 693, 477), (477, 693, 690, 475), (473, 692, 691, 476), (397, 395, 694, 695), (395, 396, 698, 694), (398, 397, 695, 696), (399, 400, 699, 697), (400, 398, 696, 699), (396, 399, 697, 698), (450, 702, 700, 455), (455, 700, 701, 447), (444, 703, 702, 450), (443, 704, 705, 448), (448, 705, 703, 444), (447, 701, 704, 443), (450, 455, 706, 708), (455, 447, 707, 706), (375, 450, 708, 709), (374, 378, 711, 710), (378, 375, 709, 711), (447, 374, 710, 707), (684, 716, 712, 680), (685, 717, 713, 681), (680, 712, 717, 685), (681, 713, 718, 686), (684, 682, 714, 716), (687, 683, 715, 719), (682, 687, 719, 714), (683, 686, 718, 715)])
me_cube_042.polygons.foreach_set('use_smooth', [True] * 728)
me_cube_042.polygons.foreach_set('material_index', [1, 1, 1, 1, 1, 1, 1, 1, 1, 1, 1, 1, 1, 1, 1, 1, 1, 1, 1, 1, 1, 1, 1, 1, 1, 1, 1, 1, 1, 1, 1, 1, 1, 1, 1, 1, 1, 1, 1, 1, 1, 1, 1, 1, 1, 1, 1, 1, 0, 0, 0, 0, 0, 0, 0, 0, 0, 0, 0, 0, 0, 0, 0, 0, 0, 0, 0, 0, 0, 0, 0, 0, 0, 0, 0, 0, 0, 0, 0, 0, 0, 0, 0, 0, 0, 0, 0, 0, 0, 0, 0, 0, 0, 0, 0, 0, 0, 0, 0, 0, 0, 0, 0, 0, 0, 0, 0, 0, 0, 0, 0, 0, 0, 0, 0, 0, 0, 0, 0, 0, 0, 0, 0, 0, 0, 0, 0, 0, 0, 0, 2, 0, 0, 2, 2, 2, 2, 2, 2, 0, 0, 0, 0, 0, 0, 0, 0, 0, 2, 2, 2, 0, 0, 0, 0, 0, 0, 0, 0, 0, 0, 0, 0, 0, 0, 0, 0, 0, 0, 0, 0, 0, 0, 0, 0, 0, 0, 2, 0, 2, 2, 2, 2, 0, 2, 0, 0, 0, 0, 0, 0, 0, 1, 1, 1, 1, 1, 1, 1, 1, 1, 1, 1, 1, 1, 1, 1, 1, 1, 1, 1, 1, 1, 1, 1, 1, 1, 1, 1, 1, 1, 1, 1, 1, 1, 1, 1, 1, 1, 1, 1, 1, 1, 1, 1, 1, 1, 1, 1, 1, 0, 0, 0, 0, 0, 0, 0, 0, 0, 0, 0, 0, 0, 0, 0, 0, 0, 0, 0, 0, 0, 0, 0, 0, 0, 0, 0, 0, 0, 0, 0, 0, 0, 0, 0, 0, 0, 0, 0, 0, 0, 0, 0, 0, 0, 0, 0, 0, 0, 0, 0, 0, 0, 0, 0, 0, 0, 0, 0, 0, 0, 0, 0, 0, 0, 0, 0, 0, 0, 0, 0, 0, 0, 0, 0, 0, 0, 0, 0, 0, 0, 0, 2, 0, 0, 2, 2, 2, 2, 2, 2, 0, 0, 0, 0, 0, 0, 0, 0, 0, 2, 2, 2, 0, 0, 0, 0, 0, 0, 0, 0, 0, 0, 0, 0, 0, 0, 0, 0, 0, 0, 0, 0, 0, 0, 0, 0, 0, 0, 2, 0, 2, 2, 2, 2, 0, 2, 0, 0, 0, 0, 0, 0, 0, 0, 0, 0, 0, 0, 0, 0, 0, 0, 0, 0, 0, 0, 0, 0, 0, 0, 0, 0, 0, 0, 0, 0, 0, 0, 0, 0, 0, 0, 0, 0, 0, 0, 0, 0, 0, 0, 0, 0, 0, 0, 0, 0, 0, 0, 0, 0, 0, 0, 0, 0, 0, 0, 0, 0, 0, 0, 0, 0, 0, 0, 0, 0, 0, 0, 0, 0, 0, 0, 0, 0, 0, 0, 0, 0, 0, 0, 0, 0, 0, 0, 0, 0, 0, 0, 0, 0, 0, 0, 0, 0, 0, 0, 0, 0, 0, 0, 0, 0, 0, 0, 0, 0, 0, 0, 0, 0, 0, 0, 0, 0, 0, 0, 0, 0, 0, 0, 0, 0, 0, 0, 0, 0, 0, 0, 0, 0, 0, 0, 0, 0, 0, 0, 0, 0, 0, 0, 0, 0, 0, 0, 0, 0, 0, 0, 0, 0, 0, 0, 0, 0, 0, 0, 0, 0, 0, 0, 0, 0, 0, 0, 0, 0, 0, 0, 0, 0, 0, 0, 0, 0, 0, 0, 0, 0, 0, 0, 0, 0, 0, 0, 0, 0, 0, 0, 0, 0, 0, 0, 0, 0, 0, 0, 0, 0, 0, 0, 0, 0, 0, 0, 0, 0, 0, 0, 0, 0, 0, 0, 0, 0, 0, 0, 0, 0, 0, 0, 0, 0, 0, 0, 0, 0, 0, 0, 0, 0, 0, 0, 0, 0, 0, 0, 0, 0, 0, 0, 0, 0, 0, 0, 0, 0, 0, 0, 0, 0, 0, 0, 0, 0, 0, 0, 0, 0, 0, 0, 0, 0, 0, 0, 0, 0, 0, 0, 0, 0, 0, 0, 0, 0, 0, 0, 0, 0, 0, 0, 0, 0, 0, 0, 0, 0, 0, 0, 0, 0, 0, 0, 0, 0, 0, 0, 0, 0, 0, 0, 0, 0, 0, 0, 0, 0, 0, 0, 0, 0, 0, 0, 0, 0, 0, 0, 0, 0, 0, 0, 0, 0, 0, 0, 0, 0, 0, 0, 0, 0, 0, 0, 0, 0, 0, 0, 0, 0, 0, 0, 0, 0, 0, 0, 0, 0, 0])
me_cube_042.materials.append(mat_material_001)
me_cube_042.materials.append(mat_material_002)
me_cube_042.materials.append(mat_material_003)
me_cube_042.materials.append(mat_material_004)
me_cube_042.use_remesh_preserve_volume = False
me_cube_042.use_remesh_preserve_attributes = False
me_cube_042.use_mirror_x = True
me_cube_042.use_paint_bone_selection = False
me_cube_042.use_paint_mask = True
me_cube_042.update()
me_cube_016 = bpy.data.meshes.new('Cube.016')
me_cube_016.from_pydata([(-1.0, -1.0, -1.0), (-1.0, 1.0, -1.0), (1.0, 1.0, -1.0), (1.0, -1.0, -1.0), (-1.0, -1.0, 1.0), (-1.0, 1.0, 1.0), (1.0, 1.0, 1.0), (1.0, -1.0, 1.0)], [], [(4, 5, 1, 0), (5, 6, 2, 1), (6, 7, 3, 2), (7, 4, 0, 3), (0, 1, 2, 3), (7, 6, 5, 4)])
me_cube_016.use_remesh_preserve_volume = False
me_cube_016.use_remesh_preserve_attributes = False
me_cube_016.use_mirror_vertex_groups = False
me_cube_016.update()
me_cube_010 = bpy.data.meshes.new('Cube.010')
me_cube_010.from_pydata([(-1.1, 1.394, -1.0), (-1.0, 2.125, -1.0), (1.0, 2.125, -1.0), (1.1, 1.394, -1.0), (-1.1, 1.394, 0.1171), (-1.0, 2.125, 0.1171), (1.0, 2.125, 0.1171), (1.1, 1.394, 0.1171), (-0.8, 2.466, 0.1171), (-0.6, 2.78, 0.1171), (-0.4, 3.038, 0.1171), (-0.2, 3.214, 0.1171), (0.0, 3.279, 0.1171), (0.2, 3.214, 0.1171), (0.4, 3.038, 0.1171), (0.6, 2.78, 0.1171), (0.8, 2.466, 0.1171), (0.8, 2.466, -1.0), (0.6, 2.78, -1.0), (0.4, 3.038, -1.0), (0.2, 3.214, -1.0), (0.0, 3.279, -1.0), (-0.2, 3.214, -1.0), (-0.4, 3.038, -1.0), (-0.6, 2.78, -1.0), (-0.8, 2.466, -1.0), (0.8797, 1.394, 0.1171), (0.6598, 1.394, 0.1171), (0.4398, 1.394, 0.1171), (0.2199, 1.394, 0.1171), (2.698e-10, 1.394, 0.1171), (-0.2199, 1.394, 0.1171), (-0.4398, 1.394, 0.1171), (-0.6598, 1.394, 0.1171), (-0.8797, 1.394, 0.1171), (-0.8797, 1.394, -1.0), (-0.6598, 1.394, -1.0), (0.6598, 1.394, -1.0), (0.8797, 1.394, -1.0), (0.0, 3.279, 0.7335), (-0.2, 3.214, 0.7335), (-0.4, 3.038, 0.7335), (-0.6, 2.78, 0.7335), (-0.8, 2.466, 0.7335), (1.1, 1.394, 0.7335), (1.0, 2.125, 0.7335), (-1.0, 2.125, 0.7335), (-1.1, 1.394, 0.7335), (0.2, 3.214, 0.7335), (0.4, 3.038, 0.7335), (0.6, 2.78, 0.7335), (0.8, 2.466, 0.7335), (0.8, 2.466, 10.89), (0.6, 2.78, 10.89), (0.4, 3.038, 10.89), (0.2, 3.214, 10.89), (0.0, 3.279, 10.89), (-0.2, 3.214, 10.89), (-0.4, 3.038, 10.89), (-0.6, 2.78, 10.89), (-0.8, 2.466, 10.89), (1.1, 1.394, 10.89), (1.0, 2.125, 10.89), (-1.0, 2.125, 10.89), (-1.1, 1.394, 10.89), (-1.1, 1.394, -15.13), (-1.0, 2.125, -15.13), (1.0, 2.125, -15.13), (1.1, 1.394, -15.13), (0.8, 2.466, -15.13), (0.6, 2.78, -15.13), (0.4, 3.038, -15.13), (0.2, 3.214, -15.13), (0.0, 3.279, -15.13), (-0.2, 3.214, -15.13), (-0.4, 3.038, -15.13), (-0.6, 2.78, -15.13), (-0.8, 2.466, -15.13), (-0.8797, 1.394, -15.13), (-0.6598, 1.394, -15.13), (0.6598, 1.394, -15.13), (0.8797, 1.394, -15.13)], [], [(4, 5, 1, 0), (16, 6, 2, 17), (6, 7, 3, 2), (34, 4, 0, 35), (17, 2, 67, 69), (5, 8, 25, 1), (8, 9, 24, 25), (9, 10, 23, 24), (10, 11, 22, 23), (11, 12, 21, 22), (12, 13, 20, 21), (13, 14, 19, 20), (14, 15, 18, 19), (15, 16, 17, 18), (7, 26, 38, 3), (26, 27, 37, 38), (33, 34, 35, 36), (19, 18, 70, 71), (21, 20, 72, 73), (0, 1, 66, 65), (38, 37, 80, 81), (23, 22, 74, 75), (36, 35, 78, 79), (25, 24, 76, 77), (43, 46, 63, 60), (50, 49, 54, 53), (48, 39, 56, 55), (45, 51, 52, 62), (40, 41, 58, 57), (42, 43, 60, 59), (51, 50, 53, 52), (44, 45, 62, 61), (49, 48, 55, 54), (39, 40, 57, 56), (41, 42, 59, 58), (46, 47, 64, 63), (81, 69, 67, 68), (65, 66, 77, 78), (78, 77, 76, 79), (80, 70, 69, 81), (1, 25, 77, 66), (24, 23, 75, 76), (35, 0, 65, 78), (22, 21, 73, 74), (20, 19, 71, 72), (3, 38, 81, 68), (18, 17, 69, 70), (2, 3, 68, 67), (4, 34, 33, 32, 31, 30, 29, 28, 27, 26, 7, 6, 16, 15, 14, 13, 12, 11, 10, 9, 8, 5), (37, 18, 70, 80), (79, 76, 24, 36), (37, 27, 18), (36, 24, 33)])
me_cube_010.use_remesh_preserve_volume = False
me_cube_010.use_remesh_preserve_attributes = False
me_cube_010.use_mirror_vertex_groups = False
me_cube_010.update()
me_cube_015 = bpy.data.meshes.new('Cube.015')
me_cube_015.from_pydata([(7.036, -2.715, -1.0), (7.036, -0.7152, -1.0), (7.036, -0.7152, 1.0), (7.036, -2.715, 1.0), (5.036, -2.715, -1.0), (5.036, -0.7152, -1.0), (5.036, -0.7152, 1.0), (5.036, -2.715, 1.0), (3.004, -2.715, -1.0), (3.004, -0.7152, -1.0), (3.004, -0.7152, 1.0), (3.004, -2.715, 1.0), (1.023, -2.715, -1.0), (1.023, -0.7152, -1.0), (1.023, -0.7152, 1.0), (1.023, -2.715, 1.0), (3.004, -0.7152, 3.031), (3.004, -2.715, 3.031), (1.023, -0.7152, 3.031), (1.023, -2.715, 3.031), (-1.0, -2.715, -1.0), (-1.0, -0.7152, -1.0), (1.0, -0.7152, -1.0), (1.0, -2.715, -1.0), (-1.0, -2.715, 1.0), (-1.0, -0.7152, 1.0), (1.0, -0.7152, 1.0), (1.0, -2.715, 1.0), (-1.0, -2.715, 3.031), (-1.0, -0.7152, 3.031), (1.0, -0.7152, 3.031), (1.0, -2.715, 3.031), (-1.0, -2.715, 5.013), (-1.0, -0.7152, 5.013), (1.0, -0.7152, 5.013), (1.0, -2.715, 5.013), (3.031, -0.7152, 3.031), (3.031, -2.715, 3.031), (3.031, -0.7152, 5.013), (3.031, -2.715, 5.013), (12.1, -2.715, 2.431), (12.1, -0.7152, 2.431), (12.1, -0.7152, 4.431), (12.1, -2.715, 4.431), (10.1, -2.715, 2.431), (10.1, -0.7152, 2.431), (10.1, -0.7152, 4.431), (10.1, -2.715, 4.431), (8.073, -2.715, 2.431), (8.073, -0.7152, 2.431), (8.073, -0.7152, 4.431), (8.073, -2.715, 4.431), (6.08, -2.715, 2.431), (6.08, -0.7152, 2.431), (6.08, -0.7152, 4.431), (6.08, -2.715, 4.431), (4.069, -2.715, 2.431), (4.069, -0.7152, 2.431), (4.069, -2.715, 4.431), (4.069, -0.7152, 4.431)], [], [(4, 5, 1, 0), (5, 6, 2, 1), (6, 7, 3, 2), (7, 4, 0, 3), (0, 1, 2, 3), (4, 7, 11, 8), (8, 11, 15, 12), (7, 6, 10, 11), (6, 5, 9, 10), (5, 4, 8, 9), (15, 14, 13, 12), (10, 14, 18, 16), (10, 9, 13, 14), (9, 8, 12, 13), (17, 16, 18, 19), (15, 11, 17, 19), (14, 15, 19, 18), (11, 10, 16, 17), (24, 25, 21, 20), (25, 26, 22, 21), (26, 27, 23, 22), (27, 24, 20, 23), (20, 21, 22, 23), (24, 27, 31, 28), (28, 31, 35, 32), (27, 26, 30, 31), (26, 25, 29, 30), (25, 24, 28, 29), (35, 34, 33, 32), (30, 34, 38, 36), (30, 29, 33, 34), (29, 28, 32, 33), (37, 36, 38, 39), (35, 31, 37, 39), (34, 35, 39, 38), (31, 30, 36, 37), (44, 45, 41, 40), (45, 46, 42, 41), (46, 47, 43, 42), (47, 44, 40, 43), (40, 41, 42, 43), (44, 47, 51, 48), (48, 51, 55, 52), (47, 46, 50, 51), (46, 45, 49, 50), (45, 44, 48, 49), (55, 54, 53, 52), (50, 49, 53, 54), (49, 48, 52, 53), (58, 59, 57, 56), (58, 55, 54, 59), (59, 54, 53, 57), (56, 57, 53, 52), (51, 50, 54, 55), (55, 58, 56, 52)])
me_cube_015.use_remesh_preserve_volume = False
me_cube_015.use_remesh_preserve_attributes = False
me_cube_015.use_mirror_vertex_groups = False
me_cube_015.update()

# ---- objects
ob_circle_009 = bpy.data.objects.new('Circle.009', me_circle_019)
ob_cube_002 = bpy.data.objects.new('Cube.002', me_cube_012)
ob_cube_003 = bpy.data.objects.new('Cube.003', me_cube_013)
ob_cube_004 = bpy.data.objects.new('Cube.004', me_cube_006)
ob_cube_005 = bpy.data.objects.new('Cube.005', me_cube_014)
ob_plane = bpy.data.objects.new('Plane', me_plane_009)
ob_cube_023 = bpy.data.objects.new('Cube.023', me_cube_042)
ob_cube_001 = bpy.data.objects.new('Cube.001', me_cube_016)
ob_cube_013 = bpy.data.objects.new('Cube.013', me_cube_010)
ob_cube = bpy.data.objects.new('Cube', me_cube_015)

# ---- transforms, parenting, visibility, modifiers, constraints
ob_circle_009.location = (-23.0, 5.948, 0.0)
ob_circle_009.scale = (0.992, 0.992, 0.992)
ob_circle_009.lineart.crease_threshold = 0.0
ob_cube_002.location = (-15.04, 0.01829, 1.01)
ob_cube_002.rotation_euler = (0.0, 0.0, 1.571)
ob_cube_002.scale = (16.0, 1.0, 1.0)
ob_cube_002.lineart.crease_threshold = 0.0
ob_cube_003.location = (-0.007844, -15.01, 1.01)
ob_cube_003.rotation_euler = (0.0, 0.0, 3.142)
ob_cube_003.scale = (16.0, 1.0, 1.0)
ob_cube_003.lineart.crease_threshold = 0.0
ob_cube_004.location = (15.02, 0.01829, 1.01)
ob_cube_004.rotation_euler = (0.0, 0.0, 1.571)
ob_cube_004.scale = (16.0, 1.0, 1.0)
ob_cube_004.lineart.crease_threshold = 0.0
ob_cube_005.location = (-0.007842, 15.05, 1.01)
ob_cube_005.rotation_euler = (0.0, 0.0, 3.142)
ob_cube_005.scale = (16.0, 1.0, 1.0)
ob_cube_005.lineart.crease_threshold = 0.0
ob_plane.location = (0.0, 0.0, 0.0)
ob_plane.scale = (14.0, 14.0, 0.9931)
ob_plane.lineart.crease_threshold = 0.0
ob_cube_023.location = (-0.1191, -1.777, 2.39)
ob_cube_023.rotation_euler = (-0.01489, 0.007963, 12.53)
ob_cube_023.lock_rotations_4d = False
ob_cube_023.empty_display_type = 'ARROWS'
ob_cube_023.lineart.crease_threshold = 0.0
ob_cube_023.use_mesh_mirror_x = True
_vg = ob_cube_023.vertex_groups.new(name='torso')
for _i, _w in zip([376, 377, 379, 380, 381, 382, 407, 408, 409, 410, 411, 412, 445, 446, 449, 451, 452, 453, 454, 456, 457, 458, 459, 484, 485, 486, 487, 488, 489, 520, 521, 522, 523, 524, 525, 537, 538, 539, 540, 584, 585, 586, 587, 588, 589, 590, 591, 592, 593, 594, 595, 596, 597, 598, 599], [1.0, 1.0, 1.0, 1.0, 1.0, 1.0, 1.0, 1.0, 1.0, 1.0, 1.0, 1.0, 1.0, 1.0, 1.0, 1.0, 1.0, 1.0, 1.0, 1.0, 1.0, 1.0, 1.0, 1.0, 1.0, 1.0, 1.0, 1.0, 1.0, 1.0, 1.0, 1.0, 1.0, 1.0, 1.0, 1.0, 1.0, 1.0, 1.0, 0.5, 0.5, 0.5, 0.5, 0.5, 0.5, 0.5, 0.5, 0.5, 0.5, 0.5, 0.5, 0.5, 0.5, 0.5, 0.5]): _vg.add([_i], _w, 'REPLACE')
_vg = ob_cube_023.vertex_groups.new(name='columna')
for _i, _w in zip([664, 665, 666, 667, 668, 669, 670, 671, 674, 677, 679, 680, 681, 682, 683, 684, 685, 686, 687, 712, 713, 714, 715, 716, 717, 718, 719], [1.0, 0.5258, 1.0, 1.0, 0.3896, 1.0, 0.5258, 1.0, 0.0, 0.0, 0.0, 1.0, 1.0, 1.0, 1.0, 1.0, 1.0, 1.0, 1.0, 1.0, 1.0, 1.0, 1.0, 1.0, 1.0, 1.0, 1.0]): _vg.add([_i], _w, 'REPLACE')
_vg = ob_cube_023.vertex_groups.new(name='cadera')
for _i, _w in zip([374, 375, 378, 383, 384, 385, 386, 443, 444, 447, 448, 450, 460, 461, 462, 463, 664, 665, 666, 667, 668, 669, 670, 671, 672, 673, 674, 675, 676, 677, 678, 679, 680, 681, 682, 683, 684, 685, 686, 687, 701, 702, 703, 704, 705, 707, 708, 709, 710, 711, 713, 715], [1.0, 1.0, 1.0, 0.3852, 0.1816, 0.3877, 0.5217, 1.0, 1.0, 1.0, 1.0, 1.0, 0.3852, 0.1816, 0.3877, 0.5217, 0.2993, 1.0, 0.3577, 0.4152, 1.0, 0.2993, 1.0, 0.4152, 1.0, 1.0, 1.0, 1.0, 1.0, 1.0, 1.0, 1.0, 0.0, 0.06742, 0.0, 0.06742, 0.0, 0.0, 0.0, 0.0, 0.5, 0.5, 0.5015, 0.5, 0.6864, 0.5, 0.5, 0.5015, 0.5, 0.6864, 0.03371, 0.03371]): _vg.add([_i], _w, 'REPLACE')
_vg = ob_cube_023.vertex_groups.new(name='antebrazo.L')
for _i, _w in zip([497, 500, 502, 503, 504, 505, 506, 507, 514, 515, 516, 517, 518, 519, 544, 545, 546, 547, 550, 551, 552, 553, 554, 555, 556, 557, 558, 559, 568, 569, 570, 571, 572, 573, 574, 575, 592, 593, 594, 595, 596, 597, 598, 599], [0.0, 0.0, 1.0, 1.0, 1.0, 1.0, 1.0, 1.0, 1.0, 1.0, 1.0, 1.0, 1.0, 1.0, 0.0, 0.0, 1.0, 1.0, 1.0, 1.0, 1.0, 1.0, 1.0, 1.0, 1.0, 1.0, 1.0, 1.0, 0.5, 0.5, 0.5, 0.5, 0.5, 0.5, 0.5, 0.5, 0.5, 0.5, 0.5, 0.5, 0.5, 0.5, 0.5, 0.5]): _vg.add([_i], _w, 'REPLACE')
_vg = ob_cube_023.vertex_groups.new(name='brazo.L')
for _i, _w in zip([508, 509, 510, 511, 512, 513, 548, 549, 568, 569, 570, 571, 572, 573, 574, 575, 600, 601, 602, 603, 604, 605, 606, 607, 616, 617, 618, 619, 620, 621, 622, 623, 648, 649, 650, 651, 652, 653, 654, 655], [1.0, 1.0, 1.0, 1.0, 1.0, 1.0, 1.0, 1.0, 0.5, 0.5, 0.5, 0.5, 0.5, 0.5, 0.5, 0.5, 1.0, 1.0, 1.0, 1.0, 1.0, 1.0, 1.0, 1.0, 1.0, 1.0, 1.0, 1.0, 1.0, 1.0, 1.0, 1.0, 0.5, 0.5, 0.5, 0.5, 0.5, 0.5, 0.5, 0.5]): _vg.add([_i], _w, 'REPLACE')
_vg = ob_cube_023.vertex_groups.new(name='mano.L')
for _i, _w in zip([490, 491, 492, 493, 494, 495, 496, 497, 498, 499, 500, 501, 541, 542, 543, 544, 545, 624, 625, 626, 627, 628, 629, 630, 631, 648, 649, 650, 651, 652, 653, 654, 655], [1.0, 1.0, 1.0, 1.0, 1.0, 1.0, 1.0, 1.0, 1.0, 1.0, 1.0, 1.0, 1.0, 1.0, 1.0, 1.0, 1.0, 1.0, 1.0, 1.0, 1.0, 1.0, 1.0, 1.0, 1.0, 0.5, 0.5, 0.5, 0.5, 0.5, 0.5, 0.5, 0.5]): _vg.add([_i], _w, 'REPLACE')
_vg = ob_cube_023.vertex_groups.new(name='antebrazo.R')
for _i, _w in zip([425, 426, 427, 428, 429, 430, 437, 438, 439, 440, 441, 442, 531, 532, 535, 536, 560, 561, 562, 563, 564, 565, 566, 567, 576, 577, 578, 579, 580, 581, 582, 583, 584, 585, 586, 587, 588, 589, 590, 591], [1.0, 1.0, 1.0, 1.0, 1.0, 1.0, 1.0, 1.0, 1.0, 1.0, 1.0, 1.0, 1.0, 1.0, 1.0, 1.0, 1.0, 1.0, 1.0, 1.0, 1.0, 1.0, 1.0, 1.0, 0.5, 0.5, 0.5, 0.5, 0.5, 0.5, 0.5, 0.5, 0.5, 0.5, 0.5, 0.5, 0.5, 0.5, 0.5, 0.5]): _vg.add([_i], _w, 'REPLACE')
_vg = ob_cube_023.vertex_groups.new(name='brazo.R')
for _i, _w in zip([431, 432, 433, 434, 435, 436, 533, 534, 576, 577, 578, 579, 580, 581, 582, 583, 608, 609, 610, 611, 612, 613, 614, 615, 632, 633, 634, 635, 636, 637, 638, 639, 656, 657, 658, 659, 660, 661, 662, 663], [1.0, 1.0, 1.0, 1.0, 1.0, 1.0, 1.0, 1.0, 0.5, 0.5, 0.5, 0.5, 0.5, 0.5, 0.5, 0.5, 1.0, 1.0, 1.0, 1.0, 1.0, 1.0, 1.0, 1.0, 1.0, 1.0, 1.0, 1.0, 1.0, 1.0, 1.0, 1.0, 0.5, 0.5, 0.5, 0.5, 0.5, 0.5, 0.5, 0.5]): _vg.add([_i], _w, 'REPLACE')
_vg = ob_cube_023.vertex_groups.new(name='mano.R')
for _i, _w in zip([413, 414, 415, 416, 417, 418, 419, 420, 421, 422, 423, 424, 526, 527, 528, 529, 530, 640, 641, 642, 643, 644, 645, 646, 647, 656, 657, 658, 659, 660, 661, 662, 663], [1.0, 1.0, 1.0, 1.0, 1.0, 1.0, 1.0, 1.0, 1.0, 1.0, 1.0, 1.0, 1.0, 1.0, 1.0, 1.0, 1.0, 1.0, 1.0, 1.0, 1.0, 1.0, 1.0, 1.0, 1.0, 0.5, 0.5, 0.5, 0.5, 0.5, 0.5, 0.5, 0.5]): _vg.add([_i], _w, 'REPLACE')
_vg = ob_cube_023.vertex_groups.new(name='muslo.L')
for _i, _w in zip([444, 447, 455, 460, 461, 462, 463, 464, 465, 472, 473, 474, 475, 476, 477, 688, 689, 690, 691, 692, 693, 700, 701, 702, 703, 704, 705, 706], [0.0, 0.0, 0.01106, 0.5927, 1.0, 0.6242, 1.0, 1.0, 1.0, 1.0, 1.0, 1.0, 1.0, 1.0, 1.0, 0.5, 0.5, 0.5, 0.5, 0.5, 0.5, 0.1276, 0.193, 0.1078, 0.1344, 0.0, 0.103, 0.0]): _vg.add([_i], _w, 'REPLACE')
_vg = ob_cube_023.vertex_groups.new(name='pierna.L')
for _i, _w in zip([466, 467, 468, 469, 470, 471, 478, 479, 480, 481, 482, 483, 688, 689, 690, 691, 692, 693], [1.0, 1.0, 1.0, 1.0, 1.0, 1.0, 1.0, 1.0, 1.0, 1.0, 1.0, 1.0, 0.5, 0.5, 0.5, 0.5, 0.5, 0.5]): _vg.add([_i], _w, 'REPLACE')
_vg = ob_cube_023.vertex_groups.new(name='muslo.R')
for _i, _w in zip([375, 383, 384, 385, 386, 387, 388, 395, 396, 397, 398, 399, 400, 447, 455, 694, 695, 696, 697, 698, 699, 700, 706, 707, 708, 709, 710, 711], [0.0, 0.5927, 1.0, 0.6242, 1.0, 1.0, 1.0, 1.0, 1.0, 1.0, 1.0, 1.0, 1.0, 0.0, 0.01106, 0.5, 0.5, 0.5, 0.5, 0.5, 0.5, 0.0, 0.1276, 0.193, 0.1078, 0.1344, 0.0, 0.103]): _vg.add([_i], _w, 'REPLACE')
_vg = ob_cube_023.vertex_groups.new(name='pierna.R')
for _i, _w in zip([389, 390, 391, 392, 393, 394, 401, 402, 403, 404, 405, 406, 694, 695, 696, 697, 698, 699], [1.0, 1.0, 1.0, 1.0, 1.0, 1.0, 1.0, 1.0, 1.0, 1.0, 1.0, 1.0, 0.5, 0.5, 0.5, 0.5, 0.5, 0.5]): _vg.add([_i], _w, 'REPLACE')
_vg = ob_cube_023.vertex_groups.new(name='Group')
_vg.add([42, 43, 44, 45, 46, 47, 48, 49, 50, 51, 52, 53, 54, 55, 56, 57, 58, 59, 60, 61, 62, 63, 64, 65, 66, 67, 68, 69, 70, 71, 72, 73, 74, 75, 76, 77, 78, 79, 80, 81, 82, 83, 84, 85, 86, 87, 88, 89, 90, 91, 92, 93, 94, 95, 96, 97, 98, 99, 100, 101, 102, 103, 104, 105, 106, 107, 108, 109, 110, 111, 112, 113, 114, 115, 116, 117, 118, 119, 120, 121, 122, 123, 124, 125, 126, 127, 128, 129, 130, 131, 132, 133, 134, 135, 136, 137, 138, 139, 140, 141, 142, 143, 144, 145, 146, 147, 148, 149, 150, 151, 152, 153, 154, 155, 156, 157, 158, 159, 160, 161, 162, 163, 164, 165, 166, 167, 168, 211, 212, 213, 214, 215, 216, 217, 218, 219, 220, 221, 222, 223, 224, 225, 226, 227, 228, 229, 230, 231, 232, 233, 234, 235, 236, 237, 238, 239, 240, 241, 242, 243, 244, 245, 246, 247, 248, 249, 250, 251, 252, 253, 254, 255, 256, 257, 258, 259, 260, 261, 262, 263, 264, 265, 266, 267, 268, 269, 270, 271, 272, 273, 274, 275, 276, 277, 278, 279, 280, 281, 282, 283, 284, 285, 286, 287, 288, 289, 290, 291, 292, 293, 294, 295, 296, 297, 298, 299, 300, 301, 302, 303, 304, 305, 306, 307, 308, 309, 310, 311, 312, 313, 314, 315, 316, 317, 318, 319, 320, 321, 322, 323, 324, 325, 326, 327, 328, 329, 330, 331, 332, 333, 334, 335, 336, 337, 338, 339, 340, 341, 342, 343, 344, 345, 346, 347, 348, 349, 350, 351, 352, 353, 354, 355, 356, 357, 358, 359, 360, 361, 362, 363, 364, 365, 366, 367, 368, 369, 370, 371, 372, 373], 1.0, 'REPLACE')
_vg = ob_cube_023.vertex_groups.new(name='Group.001')
_vg.add([0, 1, 2, 3, 4, 5, 6, 7, 8, 9, 10, 11, 12, 13, 14, 15, 16, 17, 18, 19, 20, 21, 22, 23, 24, 25, 26, 27, 28, 29, 30, 31, 32, 33, 34, 35, 36, 37, 38, 39, 40, 41, 169, 170, 171, 172, 173, 174, 175, 176, 177, 178, 179, 180, 181, 182, 183, 184, 185, 186, 187, 188, 189, 190, 191, 192, 193, 194, 195, 196, 197, 198, 199, 200, 201, 202, 203, 204, 205, 206, 207, 208, 209, 210], 1.0, 'REPLACE')
_vg = ob_cube_023.vertex_groups.new(name='cara.R')
for _i, _w in zip([42, 43, 44, 45, 46, 47, 48, 49, 50, 51, 52, 53, 54, 55, 56, 57, 58, 59, 60, 61, 62, 63, 64, 65, 66, 67, 68, 69, 70, 71, 72, 73, 74, 75, 76, 77, 78, 79, 80, 81, 82, 83, 84, 85, 86, 87, 88, 89, 90, 91, 92, 93, 94, 95, 96, 97, 98, 99, 100, 101, 102, 103, 104, 106, 107, 108, 109, 110, 111, 112, 113, 114, 115, 116, 117, 118, 119, 120, 121, 122, 123, 124, 125, 126, 127, 128, 129, 130, 131, 132, 133, 134, 135, 136, 137, 138, 139, 140, 141, 142, 143, 144, 145, 146, 147, 148, 149, 150, 151, 152, 153, 154, 155, 156, 157, 158, 159, 160, 161, 162, 163, 164, 165, 166, 167, 168, 226, 227, 304, 305, 308, 309, 312, 313, 367, 369], [1.0, 1.0, 1.0, 1.0, 1.0, 1.0, 1.0, 1.0, 1.0, 1.0, 1.0, 1.0, 1.0, 1.0, 1.0, 1.0, 1.0, 1.0, 1.0, 1.0, 1.0, 1.0, 1.0, 1.0, 1.0, 1.0, 1.0, 1.0, 1.0, 1.0, 1.0, 1.0, 1.0, 1.0, 1.0, 1.0, 1.0, 1.0, 1.0, 1.0, 1.0, 1.0, 1.0, 1.0, 1.0, 1.0, 1.0, 1.0, 1.0, 1.0, 1.0, 1.0, 1.0, 1.0, 1.0, 1.0, 1.0, 1.0, 1.0, 1.0, 1.0, 1.0, 1.0, 1.0, 1.0, 1.0, 1.0, 1.0, 1.0, 1.0, 1.0, 1.0, 1.0, 1.0, 1.0, 1.0, 1.0, 1.0, 1.0, 1.0, 1.0, 1.0, 1.0, 1.0, 1.0, 1.0, 1.0, 1.0, 1.0, 1.0, 1.0, 1.0, 1.0, 1.0, 1.0, 1.0, 1.0, 1.0, 1.0, 1.0, 1.0, 1.0, 1.0, 1.0, 1.0, 1.0, 1.0, 1.0, 1.0, 1.0, 1.0, 1.0, 1.0, 1.0, 1.0, 1.0, 1.0, 1.0, 1.0, 1.0, 1.0, 1.0, 1.0, 1.0, 1.0, 1.0, 0.3844, 0.393, 0.4171, 0.3791, 0.762, 0.395, 0.3977, 0.3958, 0.3739, 0.3944]): _vg.add([_i], _w, 'REPLACE')
_vg = ob_cube_023.vertex_groups.new(name='cara.L')
for _i, _w in zip([213, 215, 216, 217, 218, 219, 220, 221, 222, 223, 224, 225, 226, 227, 229, 230, 231, 234, 236, 237, 240, 242, 243, 246, 248, 249, 250, 251, 252, 253, 254, 255, 256, 257, 258, 262, 263, 264, 266, 267, 268, 269, 270, 272, 273, 274, 275, 276, 277, 278, 279, 280, 281, 284, 285, 286, 287, 288, 289, 290, 291, 293, 294, 295, 297, 298, 299, 300, 301, 302, 303, 304, 305, 306, 307, 308, 309, 310, 311, 312, 313, 314, 315, 318, 319, 321, 322, 323, 324, 325, 326, 327, 328, 329, 330, 332, 333, 334, 335, 336, 337, 338, 339, 340, 341, 342, 343, 344, 345, 346, 347, 348, 349, 350, 351, 352, 353, 354, 355, 356, 357, 358, 359, 360, 361, 362, 363, 364, 365, 366, 367, 368, 369, 370, 371, 372, 373], [1.0, 1.0, 1.0, 1.0, 1.0, 1.0, 1.0, 1.0, 1.0, 1.0, 1.0, 1.0, 0.3844, 0.393, 1.0, 1.0, 1.0, 1.0, 1.0, 1.0, 1.0, 1.0, 1.0, 1.0, 1.0, 1.0, 1.0, 1.0, 1.0, 1.0, 1.0, 1.0, 1.0, 1.0, 1.0, 1.0, 1.0, 1.0, 1.0, 1.0, 1.0, 1.0, 1.0, 1.0, 1.0, 1.0, 1.0, 1.0, 1.0, 1.0, 1.0, 1.0, 1.0, 1.0, 1.0, 1.0, 1.0, 1.0, 1.0, 1.0, 1.0, 1.0, 1.0, 1.0, 1.0, 1.0, 1.0, 1.0, 1.0, 1.0, 1.0, 0.4171, 0.3791, 1.0, 1.0, 0.762, 0.395, 1.0, 1.0, 0.3977, 0.3958, 1.0, 1.0, 1.0, 1.0, 1.0, 1.0, 1.0, 1.0, 1.0, 1.0, 1.0, 1.0, 1.0, 1.0, 1.0, 1.0, 1.0, 1.0, 1.0, 1.0, 1.0, 1.0, 1.0, 1.0, 1.0, 1.0, 1.0, 1.0, 1.0, 1.0, 1.0, 1.0, 1.0, 1.0, 1.0, 1.0, 1.0, 1.0, 1.0, 1.0, 1.0, 1.0, 1.0, 1.0, 1.0, 1.0, 1.0, 1.0, 1.0, 0.3739, 1.0, 0.3944, 1.0, 1.0, 1.0, 1.0]): _vg.add([_i], _w, 'REPLACE')
_vg = ob_cube_023.vertex_groups.new(name='Group.004')
_vg = ob_cube_023.vertex_groups.new(name='cabeza')
_vg.add([0, 1, 2, 3, 4, 5, 6, 7, 8, 9, 10, 11, 12, 13, 14, 15, 16, 17, 18, 19, 20, 21, 22, 23, 24, 25, 26, 27, 28, 29, 30, 31, 32, 33, 34, 35, 36, 37, 38, 39, 40, 41, 42, 43, 44, 45, 46, 47, 48, 49, 50, 51, 52, 53, 54, 55, 56, 57, 58, 59, 60, 61, 62, 63, 64, 65, 66, 67, 68, 69, 70, 71, 72, 73, 74, 75, 76, 77, 78, 79, 80, 81, 82, 83, 84, 85, 86, 87, 88, 89, 90, 91, 92, 93, 94, 95, 96, 97, 98, 99, 100, 101, 102, 103, 104, 105, 106, 107, 108, 109, 110, 111, 112, 113, 114, 115, 116, 117, 118, 119, 120, 121, 122, 123, 124, 125, 126, 127, 128, 129, 130, 131, 132, 133, 134, 135, 136, 137, 138, 139, 140, 141, 142, 143, 144, 145, 146, 147, 148, 149, 150, 151, 152, 153, 154, 155, 156, 157, 158, 159, 160, 161, 162, 163, 164, 165, 166, 167, 168, 169, 170, 171, 172, 173, 174, 175, 176, 177, 178, 179, 180, 181, 182, 183, 184, 185, 186, 187, 188, 189, 190, 191, 192, 193, 194, 195, 196, 197, 198, 199, 200, 201, 202, 203, 204, 205, 206, 207, 208, 209, 210, 211, 212, 213, 214, 215, 216, 217, 218, 219, 220, 221, 222, 223, 224, 225, 226, 227, 228, 229, 230, 231, 232, 233, 234, 235, 236, 237, 238, 239, 240, 241, 242, 243, 244, 245, 246, 247, 248, 249, 250, 251, 252, 253, 254, 255, 256, 257, 258, 259, 260, 261, 262, 263, 264, 265, 266, 267, 268, 269, 270, 271, 272, 273, 274, 275, 276, 277, 278, 279, 280, 281, 282, 283, 284, 285, 286, 287, 288, 289, 290, 291, 292, 293, 294, 295, 296, 297, 298, 299, 300, 301, 302, 303, 304, 305, 306, 307, 308, 309, 310, 311, 312, 313, 314, 315, 316, 317, 318, 319, 320, 321, 322, 323, 324, 325, 326, 327, 328, 329, 330, 331, 332, 333, 334, 335, 336, 337, 338, 339, 340, 341, 342, 343, 344, 345, 346, 347, 348, 349, 350, 351, 352, 353, 354, 355, 356, 357, 358, 359, 360, 361, 362, 363, 364, 365, 366, 367, 368, 369, 370, 371, 372, 373], 1.0, 'REPLACE')
_vg = ob_cube_023.vertex_groups.new(name='ojo.R')
_vg.add([169, 170, 171, 172, 173, 174, 175, 176, 177, 178, 179, 180, 181, 182, 183, 184, 185, 186, 187, 188, 189, 190, 191, 192, 193, 194, 195, 196, 197, 198, 199, 200, 201, 202, 203, 204, 205, 206, 207, 208, 209, 210], 1.0, 'REPLACE')
_vg = ob_cube_023.vertex_groups.new(name='ojo.L')
_vg.add([0, 1, 2, 3, 4, 5, 6, 7, 8, 9, 10, 11, 12, 13, 14, 15, 16, 17, 18, 19, 20, 21, 22, 23, 24, 25, 26, 27, 28, 29, 30, 31, 32, 33, 34, 35, 36, 37, 38, 39, 40, 41], 1.0, 'REPLACE')
_m = ob_cube_023.modifiers.new('Armature', 'ARMATURE')
_m.use_deform_preserve_volume = True
_m = ob_cube_023.modifiers.new('Subsurf', 'SUBSURF')
_m.uv_smooth = 'PRESERVE_CORNERS'
_m.quality = 2
_m.levels = 2
_m.show_only_control_edges = False
ob_cube_001.location = (0.0, 11.78, 5.07)
ob_cube_001.scale = (10.33, 0.1868, 4.43)
ob_cube_001.lineart.crease_threshold = 0.0
ob_cube_013.location = (0.0, -1.623, 1.996)
ob_cube_013.scale = (3.084, 1.0, 0.1684)
ob_cube_013.lineart.crease_threshold = 0.0
ob_cube.location = (-7.282, 11.4, 2.286)
ob_cube.scale = (1.0, 0.104, 1.0)
ob_cube.lineart.crease_threshold = 0.0

# ---- collection membership
col_collection_1.objects.link(ob_circle_009)
col_collection_1.objects.link(ob_cube_002)
col_collection_1.objects.link(ob_cube_003)
col_collection_1.objects.link(ob_cube_004)
col_collection_1.objects.link(ob_cube_005)
col_collection_1.objects.link(ob_plane)
col_collection_3.objects.link(ob_cube_023)
col_collection_6.objects.link(ob_cube_001)
col_collection_6.objects.link(ob_cube_013)
col_collection_11.objects.link(ob_cube)

# ---- scene / render settings (as saved in the file)
scene.frame_start = 1; scene.frame_end = 250; scene.frame_set(2)
scene.render.engine = 'BLENDER_EEVEE_NEXT'
scene.render.image_settings.compression = 90
scene.render.resolution_percentage = 50
scene.render.dither_intensity = 0.0
scene.cycles.use_denoising = False
scene.cycles.samples = 10
scene.cycles.sampling_pattern = 'TABULATED_SOBOL'
scene.cycles.light_sampling_threshold = 0.0
scene.cycles.use_adaptive_sampling = False
scene.cycles.use_light_tree = False
scene.cycles.blur_glossy = 0.0
scene.cycles.volume_bounces = 1
scene.cycles.pixel_filter_type = 'GAUSSIAN'
scene.cycles.sample_clamp_indirect = 0.0
scene.view_settings.view_transform = 'Standard'
bpy.context.view_layer.update()

# ---- added for rendering (the .blend has no active camera and no usable light): camera, sun
cam_auto = bpy.data.cameras.new('AutoCamera')
cam_auto.lens = 50.0
cam_auto.sensor_width = 36.0
cam_auto.clip_end = 1000.0
ob_auto_camera = bpy.data.objects.new('AutoCamera', cam_auto)
scene.collection.objects.link(ob_auto_camera)
ob_auto_camera.location = (44.3591, -57.9945, 43.1338)
ob_auto_camera.rotation_euler = (1.09748, -7.21219e-08, 0.694738)
scene.camera = ob_auto_camera
light_auto_sun = bpy.data.lights.new('AutoSun', 'SUN')
light_auto_sun.energy = 3.0
light_auto_sun.angle = 0.0523599
ob_auto_sun = bpy.data.objects.new('AutoSun', light_auto_sun)
scene.collection.objects.link(ob_auto_sun)
ob_auto_sun.rotation_euler = (0.872665, 0.174533, 0.523599)
bpy.context.view_layer.update()
